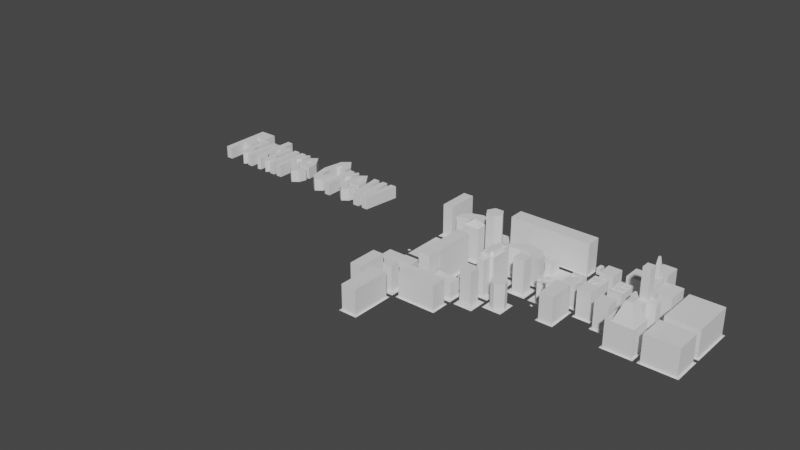 # Source: U2E.blend  (saved by Blender 3.6.13; exported with 4.5.12 LTS)
import bpy
from mathutils import Matrix  # noqa: F401  (used for matrix-valued properties, if any)

bpy.ops.wm.read_factory_settings(use_empty=True)
scene = bpy.context.scene
scene.name = 'Scene'

# ---- materials (node trees are filled in below, after node groups)
mat_none = bpy.data.materials.new('None')
mat_none.use_transparent_shadow = False
mat_updir = bpy.data.materials.new('UpDir')
mat_updir.use_transparent_shadow = False
mat_updir.diffuse_color = (0.0, 1.0, 0.0, 0.8)
mat_lookingdir = bpy.data.materials.new('LookingDir')
mat_lookingdir.use_transparent_shadow = False
mat_lookingdir.diffuse_color = (1.0, 0.0, 0.0, 0.8)
mat_white_neon = bpy.data.materials.new('WHITE#NEON')
mat_white_neon.use_transparent_shadow = False
mat_white_neon.roughness = 1.0
mat_greengrass = bpy.data.materials.new('GREENGRASS')
mat_greengrass.use_transparent_shadow = False
mat_greengrass.roughness = 1.0
mat_red_house = bpy.data.materials.new('RED_HOUSE')
mat_red_house.use_transparent_shadow = False
mat_red_house.roughness = 1.0
mat_default = bpy.data.materials.new('DEFAULT')
mat_default.use_transparent_shadow = False
mat_default.roughness = 1.0
mat_blue_plastic = bpy.data.materials.new('BLUE#PLASTIC')
mat_blue_plastic.use_transparent_shadow = False
mat_blue_plastic.roughness = 1.0
mat_light_blue = bpy.data.materials.new('LIGHT_BLUE')
mat_light_blue.use_transparent_shadow = False
mat_light_blue.roughness = 1.0
mat_c_ground = bpy.data.materials.new('C_GROUND')
mat_c_ground.use_transparent_shadow = False
mat_c_ground.roughness = 1.0
mat_talo1 = bpy.data.materials.new('TALO1')
mat_talo1.use_transparent_shadow = False
mat_talo1.roughness = 1.0
mat_black = bpy.data.materials.new('BLACK')
mat_black.use_transparent_shadow = False
mat_black.roughness = 1.0
mat_orange = bpy.data.materials.new('ORANGE')
mat_orange.use_transparent_shadow = False
mat_orange.roughness = 1.0
mat_grey = bpy.data.materials.new('GREY')
mat_grey.use_transparent_shadow = False
mat_grey.roughness = 1.0

# ---- material node trees
mat_white_neon.use_nodes = True; mat_white_neon.node_tree.nodes.clear()
_N = mat_white_neon.node_tree.nodes; _L = mat_white_neon.node_tree.links
n0 = _N.new('ShaderNodeBsdfPrincipled'); n0.name = 'Principled BSDF'; n0.location = (0, 300)
n0.distribution = 'GGX'
n0.subsurface_method = 'RANDOM_WALK_SKIN'
n0.inputs[2].default_value = 1.0
n0.inputs[3].default_value = 1.45
n0.inputs[13].default_value = 0.0
n0.inputs[27].default_value = (0.0, 0.0, 0.0, 1.0)
n0.inputs[28].default_value = 1.0
n1 = _N.new('ShaderNodeOutputMaterial'); n1.name = 'Material Output'; n1.location = (280, 300)
_L.new(n0.outputs[0], n1.inputs[0])
n1.is_active_output = True
mat_greengrass.use_nodes = True; mat_greengrass.node_tree.nodes.clear()
_N = mat_greengrass.node_tree.nodes; _L = mat_greengrass.node_tree.links
n0 = _N.new('ShaderNodeBsdfPrincipled'); n0.name = 'Principled BSDF'; n0.location = (0, 300)
n0.distribution = 'GGX'
n0.subsurface_method = 'RANDOM_WALK_SKIN'
n0.inputs[2].default_value = 1.0
n0.inputs[3].default_value = 1.45
n0.inputs[13].default_value = 0.0
n0.inputs[27].default_value = (0.0, 0.0, 0.0, 1.0)
n0.inputs[28].default_value = 1.0
n1 = _N.new('ShaderNodeOutputMaterial'); n1.name = 'Material Output'; n1.location = (280, 300)
_L.new(n0.outputs[0], n1.inputs[0])
n1.is_active_output = True
mat_red_house.use_nodes = True; mat_red_house.node_tree.nodes.clear()
_N = mat_red_house.node_tree.nodes; _L = mat_red_house.node_tree.links
n0 = _N.new('ShaderNodeBsdfPrincipled'); n0.name = 'Principled BSDF'; n0.location = (0, 300)
n0.distribution = 'GGX'
n0.subsurface_method = 'RANDOM_WALK_SKIN'
n0.inputs[2].default_value = 1.0
n0.inputs[3].default_value = 1.45
n0.inputs[13].default_value = 0.0
n0.inputs[27].default_value = (0.0, 0.0, 0.0, 1.0)
n0.inputs[28].default_value = 1.0
n1 = _N.new('ShaderNodeOutputMaterial'); n1.name = 'Material Output'; n1.location = (280, 300)
_L.new(n0.outputs[0], n1.inputs[0])
n1.is_active_output = True
mat_default.use_nodes = True; mat_default.node_tree.nodes.clear()
_N = mat_default.node_tree.nodes; _L = mat_default.node_tree.links
n0 = _N.new('ShaderNodeBsdfPrincipled'); n0.name = 'Principled BSDF'; n0.location = (0, 300)
n0.distribution = 'GGX'
n0.subsurface_method = 'RANDOM_WALK_SKIN'
n0.inputs[2].default_value = 1.0
n0.inputs[3].default_value = 1.45
n0.inputs[13].default_value = 0.0
n0.inputs[27].default_value = (0.0, 0.0, 0.0, 1.0)
n0.inputs[28].default_value = 1.0
n1 = _N.new('ShaderNodeOutputMaterial'); n1.name = 'Material Output'; n1.location = (280, 300)
_L.new(n0.outputs[0], n1.inputs[0])
n1.is_active_output = True
mat_blue_plastic.use_nodes = True; mat_blue_plastic.node_tree.nodes.clear()
_N = mat_blue_plastic.node_tree.nodes; _L = mat_blue_plastic.node_tree.links
n0 = _N.new('ShaderNodeBsdfPrincipled'); n0.name = 'Principled BSDF'; n0.location = (0, 300)
n0.distribution = 'GGX'
n0.subsurface_method = 'RANDOM_WALK_SKIN'
n0.inputs[2].default_value = 1.0
n0.inputs[3].default_value = 1.45
n0.inputs[13].default_value = 0.0
n0.inputs[27].default_value = (0.0, 0.0, 0.0, 1.0)
n0.inputs[28].default_value = 1.0
n1 = _N.new('ShaderNodeOutputMaterial'); n1.name = 'Material Output'; n1.location = (280, 300)
_L.new(n0.outputs[0], n1.inputs[0])
n1.is_active_output = True
mat_light_blue.use_nodes = True; mat_light_blue.node_tree.nodes.clear()
_N = mat_light_blue.node_tree.nodes; _L = mat_light_blue.node_tree.links
n0 = _N.new('ShaderNodeBsdfPrincipled'); n0.name = 'Principled BSDF'; n0.location = (0, 300)
n0.distribution = 'GGX'
n0.subsurface_method = 'RANDOM_WALK_SKIN'
n0.inputs[2].default_value = 1.0
n0.inputs[3].default_value = 1.45
n0.inputs[13].default_value = 0.0
n0.inputs[27].default_value = (0.0, 0.0, 0.0, 1.0)
n0.inputs[28].default_value = 1.0
n1 = _N.new('ShaderNodeOutputMaterial'); n1.name = 'Material Output'; n1.location = (280, 300)
_L.new(n0.outputs[0], n1.inputs[0])
n1.is_active_output = True
mat_c_ground.use_nodes = True; mat_c_ground.node_tree.nodes.clear()
_N = mat_c_ground.node_tree.nodes; _L = mat_c_ground.node_tree.links
n0 = _N.new('ShaderNodeBsdfPrincipled'); n0.name = 'Principled BSDF'; n0.location = (0, 300)
n0.distribution = 'GGX'
n0.subsurface_method = 'RANDOM_WALK_SKIN'
n0.inputs[2].default_value = 1.0
n0.inputs[3].default_value = 1.45
n0.inputs[13].default_value = 0.0
n0.inputs[27].default_value = (0.0, 0.0, 0.0, 1.0)
n0.inputs[28].default_value = 1.0
n1 = _N.new('ShaderNodeOutputMaterial'); n1.name = 'Material Output'; n1.location = (280, 300)
_L.new(n0.outputs[0], n1.inputs[0])
n1.is_active_output = True
mat_talo1.use_nodes = True; mat_talo1.node_tree.nodes.clear()
_N = mat_talo1.node_tree.nodes; _L = mat_talo1.node_tree.links
n0 = _N.new('ShaderNodeBsdfPrincipled'); n0.name = 'Principled BSDF'; n0.location = (0, 300)
n0.distribution = 'GGX'
n0.subsurface_method = 'RANDOM_WALK_SKIN'
n0.inputs[2].default_value = 1.0
n0.inputs[3].default_value = 1.45
n0.inputs[13].default_value = 0.0
n0.inputs[27].default_value = (0.0, 0.0, 0.0, 1.0)
n0.inputs[28].default_value = 1.0
n1 = _N.new('ShaderNodeOutputMaterial'); n1.name = 'Material Output'; n1.location = (280, 300)
_L.new(n0.outputs[0], n1.inputs[0])
n1.is_active_output = True
mat_black.use_nodes = True; mat_black.node_tree.nodes.clear()
_N = mat_black.node_tree.nodes; _L = mat_black.node_tree.links
n0 = _N.new('ShaderNodeBsdfPrincipled'); n0.name = 'Principled BSDF'; n0.location = (0, 300)
n0.distribution = 'GGX'
n0.subsurface_method = 'RANDOM_WALK_SKIN'
n0.inputs[2].default_value = 1.0
n0.inputs[3].default_value = 1.45
n0.inputs[13].default_value = 0.0
n0.inputs[27].default_value = (0.0, 0.0, 0.0, 1.0)
n0.inputs[28].default_value = 1.0
n1 = _N.new('ShaderNodeOutputMaterial'); n1.name = 'Material Output'; n1.location = (280, 300)
_L.new(n0.outputs[0], n1.inputs[0])
n1.is_active_output = True
mat_orange.use_nodes = True; mat_orange.node_tree.nodes.clear()
_N = mat_orange.node_tree.nodes; _L = mat_orange.node_tree.links
n0 = _N.new('ShaderNodeBsdfPrincipled'); n0.name = 'Principled BSDF'; n0.location = (0, 300)
n0.distribution = 'GGX'
n0.subsurface_method = 'RANDOM_WALK_SKIN'
n0.inputs[2].default_value = 1.0
n0.inputs[3].default_value = 1.45
n0.inputs[13].default_value = 0.0
n0.inputs[27].default_value = (0.0, 0.0, 0.0, 1.0)
n0.inputs[28].default_value = 1.0
n1 = _N.new('ShaderNodeOutputMaterial'); n1.name = 'Material Output'; n1.location = (280, 300)
_L.new(n0.outputs[0], n1.inputs[0])
n1.is_active_output = True
mat_grey.use_nodes = True; mat_grey.node_tree.nodes.clear()
_N = mat_grey.node_tree.nodes; _L = mat_grey.node_tree.links
n0 = _N.new('ShaderNodeBsdfPrincipled'); n0.name = 'Principled BSDF'; n0.location = (0, 300)
n0.distribution = 'GGX'
n0.subsurface_method = 'RANDOM_WALK_SKIN'
n0.inputs[2].default_value = 1.0
n0.inputs[3].default_value = 1.45
n0.inputs[13].default_value = 0.0
n0.inputs[27].default_value = (0.0, 0.0, 0.0, 1.0)
n0.inputs[28].default_value = 1.0
n1 = _N.new('ShaderNodeOutputMaterial'); n1.name = 'Material Output'; n1.location = (280, 300)
_L.new(n0.outputs[0], n1.inputs[0])
n1.is_active_output = True

# ---- world
world_world = bpy.data.worlds.new('World'); scene.world = world_world
world_world.use_nodes = True; world_world.node_tree.nodes.clear()
_N = world_world.node_tree.nodes; _L = world_world.node_tree.links
n0 = _N.new('ShaderNodeOutputWorld'); n0.name = 'World Output'; n0.location = (300, 300)
n1 = _N.new('ShaderNodeBackground'); n1.name = 'Background'; n1.location = (10, 300)
n1.inputs[0].default_value = (0.05088, 0.05088, 0.05088, 1.0)
_L.new(n1.outputs[0], n0.inputs[0])
n0.is_active_output = True
world_world.color = (0.05088, 0.05088, 0.05088)
world_world.use_sun_shadow = False
world_world.sun_shadow_jitter_overblur = 0.0

# ---- cameras
cam_camera = bpy.data.cameras.new('Camera')

# ---- meshes
me_cube = bpy.data.meshes.new('Cube')
me_cube.from_pydata([(-0.1, -0.1, -0.1), (-0.1, -0.1, 0.1), (-0.1, 0.1, -0.1), (-0.1, 0.1, 0.1), (0.1, -0.1, -0.1), (0.1, -0.1, 0.1), (0.1, 0.1, -0.1), (0.1, 0.1, 0.1)], [], [(0, 1, 3, 2), (2, 3, 7, 6), (6, 7, 5, 4), (4, 5, 1, 0), (2, 6, 4, 0), (7, 3, 1, 5)])
me_cube.polygons.foreach_set('material_index', [0, 1, 0, 0, 2, 0])
_uv = me_cube.uv_layers.new(name='UVMap')
_uv.uv.foreach_set('vector', [0.375, 0.0, 0.625, 0.0, 0.625, 0.25, 0.375, 0.25, 0.375, 0.25, 0.625, 0.25, 0.625, 0.5, 0.375, 0.5, 0.375, 0.5, 0.625, 0.5, 0.625, 0.75, 0.375, 0.75, 0.375, 0.75, 0.625, 0.75, 0.625, 1.0, 0.375, 1.0, 0.125, 0.5, 0.375, 0.5, 0.375, 0.75, 0.125, 0.75, 0.625, 0.5, 0.875, 0.5, 0.875, 0.75, 0.625, 0.75])
me_cube.materials.append(mat_none)
me_cube.materials.append(mat_updir)
me_cube.materials.append(mat_lookingdir)
me_cube.update()
me_l_pohja = bpy.data.meshes.new('_L_pohja')
me_l_pohja.from_pydata([(-74.22, -58.59, 0.1289), (-54.69, -58.59, 0.1289), (-54.69, -105.5, 0.1289), (-31.25, -105.5, 0.1289), (-31.25, -125.0, 0.1289), (-74.22, -125.0, 0.1289)], [], [(5, 4, 3, 2), (0, 5, 2, 1)])
me_l_pohja.materials.append(mat_white_neon)
me_l_pohja.update()
me_laatta = bpy.data.meshes.new('_laatta')
me_laatta.from_pydata([(-117.2, -35.16, 0.1289), (-101.6, -35.16, 0.1289), (-101.6, -78.12, 0.1289), (-117.2, -78.12, 0.1289)], [], [(0, 3, 2, 1)])
me_laatta.materials.append(mat_white_neon)
me_laatta.update()
me_laatta01 = bpy.data.meshes.new('_laatta01')
me_laatta01.from_pydata([(-97.66, -7.812, 0.1289), (-97.66, 11.72, 0.1289), (-54.69, 11.72, 0.1289), (-54.69, -7.812, 0.1289), (-50.78, 11.72, 0.1289), (39.06, 11.72, 0.1289), (39.06, -7.812, 0.1289), (-50.78, -7.812, 0.1289), (-101.6, 11.72, 0.1289), (-101.6, -31.25, 0.1289), (-117.2, -31.25, 0.1289), (-117.2, 11.72, 0.1289), (-117.2, -82.03, 0.1289), (-101.6, -82.03, 0.1289), (-101.6, -105.5, 0.1289), (-78.12, -105.5, 0.1289), (-78.12, -125.0, 0.1289), (-117.2, -125.0, 0.1289)], [], [(0, 3, 2, 1), (4, 7, 6, 5), (8, 11, 10, 9), (17, 16, 15, 14), (12, 17, 14, 13)])
me_laatta01.materials.append(mat_white_neon)
me_laatta01.update()
me_laatta02 = bpy.data.meshes.new('_laatta02')
me_laatta02.from_pydata([(-27.34, -58.59, 0.1289), (-7.812, -58.59, 0.1289), (-7.812, -101.6, 0.1289), (-27.34, -101.6, 0.1289)], [], [(0, 3, 2, 1)])
me_laatta02.materials.append(mat_white_neon)
me_laatta02.update()
me_laatta2 = bpy.data.meshes.new('_laatta2')
me_laatta2.from_pydata([(-97.66, -31.25, 0.1289), (-97.66, -11.72, 0.1289), (-31.25, -11.72, 0.1289), (-31.25, -31.25, 0.1289), (-27.34, -54.69, 0.1289), (-27.34, -11.72, 0.1289), (39.06, -11.72, 0.1289), (39.06, -54.69, 0.1289)], [], [(0, 3, 2, 1), (4, 7, 6, 5)])
me_laatta2.materials.append(mat_white_neon)
me_laatta2.update()
me_levyt = bpy.data.meshes.new('_levyt')
me_levyt.from_pydata([(42.97, -101.6, 0.1289), (42.97, -70.31, 0.1289), (60.55, -70.31, 0.1289), (60.55, -101.6, 0.1289), (43.51, -66.41, 0.1289), (43.51, -42.97, 0.1289), (60.55, -42.97, 0.1289), (60.55, -66.41, 0.1289), (64.45, -76.17, 0.1289), (64.45, -42.97, 0.1289), (82.03, -42.97, 0.1289), (82.03, -76.17, 0.1289), (85.94, -33.2, 0.1289), (103.5, -33.2, 0.1289), (103.5, -62.5, 0.1289), (85.94, -62.5, 0.1289), (85.94, -66.41, 0.1289), (103.5, -66.41, 0.1289), (103.5, -83.98, 0.1289), (85.94, -83.98, 0.1289), (64.45, -39.06, 0.1289), (64.45, -19.53, 0.1289), (82.03, -19.53, 0.1289), (82.03, -39.06, 0.1289), (85.94, -30.1, 0.1289), (85.94, -8.613, 0.1289), (103.5, -8.613, 0.1289), (103.5, -30.1, 0.1289), (107.4, -39.06, 0.1289), (107.4, -13.67, 0.1289), (138.7, -13.67, 0.1289), (138.7, -39.06, 0.1289), (107.4, -78.12, 0.1289), (138.7, -78.12, 0.1289), (138.7, -103.5, 0.1289), (107.4, -103.5, 0.1289), (142.6, -19.53, 0.1289), (179.8, -19.53, 0.1289), (179.8, -68.36, 0.1289), (142.6, -68.36, 0.1289), (142.6, -72.27, 0.1289), (179.8, -72.27, 0.1289), (179.8, -103.5, 0.1289), (142.6, -103.5, 0.1289), (107.2, -42.66, 0.1289), (139.2, -42.66, 0.1289), (139.2, -73.91, 0.1289), (107.2, -73.91, 0.1289), (100.2, -7.145, 0.1289), (100.2, 14.34, 0.1289), (117.8, 14.34, 0.1289), (117.8, -7.145, 0.1289)], [], [(0, 3, 2, 1), (4, 7, 6, 5), (8, 11, 10, 9), (12, 15, 14, 13), (16, 19, 18, 17), (20, 23, 22, 21), (24, 27, 26, 25), (28, 31, 30, 29), (32, 35, 34, 33), (36, 39, 38, 37), (40, 43, 42, 41), (44, 47, 46, 45), (48, 51, 50, 49)])
me_levyt.materials.append(mat_white_neon)
me_levyt.update()
me_levyt3 = bpy.data.meshes.new('_levyt3')
me_levyt3.from_pydata([(-117.2, -128.9, 0.1289), (-101.6, -128.9, 0.1289), (-101.6, -164.1, 0.1289), (-117.2, -164.1, 0.1289), (-97.66, -152.3, 0.1289), (-78.12, -152.3, 0.1289), (-78.12, -197.3, 0.1289), (-97.66, -197.3, 0.1289), (-97.66, -128.9, 0.1289), (-78.12, -128.9, 0.1289), (-78.12, -148.4, 0.1289), (-97.66, -148.4, 0.1289), (-74.22, -128.9, 0.1289), (-31.25, -128.9, 0.1289), (-31.25, -148.4, 0.1289), (-74.22, -148.4, 0.1289)], [], [(0, 3, 2, 1), (4, 7, 6, 5), (8, 11, 10, 9), (12, 15, 14, 13)])
me_levyt3.materials.append(mat_white_neon)
me_levyt3.update()
me_platform = bpy.data.meshes.new('_platform')
me_platform.from_pydata([(-97.62, -101.5, 0.1289), (-78.09, -101.5, 0.1289), (-78.09, -81.96, 0.1289), (-97.62, -81.96, 0.1289), (-97.62, -78.06, 0.1289), (-78.09, -78.06, 0.1289), (-78.09, -58.53, 0.1289), (-97.62, -58.53, 0.1289), (-97.62, -54.62, 0.1289), (-78.09, -54.62, 0.1289), (-78.09, -35.09, 0.1289), (-97.62, -35.09, 0.1289), (-74.19, -54.62, 0.1289), (-54.66, -54.62, 0.1289), (-54.66, -35.09, 0.1289), (-74.19, -35.09, 0.1289), (-51.17, -54.14, 0.1367), (-31.64, -54.14, 0.1367), (-31.64, -34.61, 0.1367), (-51.17, -34.61, 0.1367)], [], [(0, 1, 2, 3), (4, 5, 6, 7), (8, 9, 10, 11), (12, 13, 14, 15), (16, 17, 18, 19)])
me_platform.materials.append(mat_white_neon)
me_platform.update()
me_platform0 = bpy.data.meshes.new('_platform0')
me_platform0.from_pydata([(-50.78, -101.6, 0.1367), (-31.08, -101.6, 0.1367), (-31.25, -58.59, 0.1367), (-50.78, -58.59, 0.1367), (-27.34, -125.0, 0.1367), (-7.812, -125.0, 0.1367), (-7.812, -105.5, 0.1367), (-27.34, -105.5, 0.1367), (19.53, -78.12, 0.1367), (39.06, -78.12, 0.1367), (39.06, -58.59, 0.1367), (19.53, -58.59, 0.1367), (-4.602, -113.4, 0.1367), (14.93, -113.4, 0.1367), (14.93, -93.88, 0.1367), (-4.602, -93.88, 0.1367), (-3.906, -78.12, 0.1367), (15.62, -78.12, 0.1367), (15.62, -58.59, 0.1367), (-3.906, -58.59, 0.1367)], [], [(4, 5, 6, 7), (8, 9, 10, 11), (12, 13, 14, 15), (16, 17, 18, 19), (1, 2, 3, 0)])
me_platform0.polygons.foreach_set('material_index', [0, 0, 0, 0, 1])
me_platform0.materials.append(mat_white_neon)
me_platform0.materials.append(mat_greengrass)
me_platform0.update()
me_b4 = bpy.data.meshes.new('b4')
me_b4.from_pydata([(-21.44, -99.36, 0.1211), (-13.89, -99.36, 0.1211), (-13.89, -89.79, 0.1211), (-10.12, -89.79, 0.1211), (-10.12, -70.62, 0.1211), (-13.89, -70.62, 0.1211), (-13.89, -61.05, 0.1211), (-21.44, -61.05, 0.1211), (-21.44, -70.62, 0.1211), (-25.21, -70.62, 0.1211), (-25.21, -89.79, 0.1211), (-21.44, -89.79, 0.1211), (-21.44, -99.36, 37.48), (-13.89, -99.36, 37.48), (-13.89, -89.79, 37.48), (-10.12, -89.79, 37.48), (-10.12, -70.62, 37.48), (-13.89, -70.62, 37.48), (-13.89, -61.05, 37.48), (-21.44, -61.05, 37.48), (-21.44, -70.62, 37.48), (-25.21, -70.62, 37.48), (-25.21, -89.79, 37.48), (-21.44, -89.79, 37.48), (-20.47, -94.43, 38.74), (-14.86, -94.43, 38.74), (-14.86, -87.32, 38.74), (-12.06, -87.32, 38.74), (-12.06, -73.09, 38.74), (-14.86, -73.09, 38.74), (-14.86, -65.98, 38.74), (-20.47, -65.98, 38.74), (-20.47, -73.09, 38.74), (-23.27, -73.09, 38.74), (-23.27, -87.32, 38.74), (-20.47, -87.32, 38.74), (-19.98, -91.98, 41.14), (-15.35, -91.98, 41.14), (-15.35, -86.09, 41.14), (-13.03, -86.09, 41.14), (-13.03, -74.32, 41.14), (-15.35, -74.32, 41.14), (-15.35, -68.43, 41.14), (-19.98, -68.43, 41.14), (-19.98, -74.32, 41.14), (-22.3, -74.32, 41.14), (-22.3, -86.09, 41.14), (-19.98, -86.09, 41.14), (41.74, 2.215, 6.488), (45.63, 2.215, 6.488), (45.63, 9.57, 6.488), (41.74, 9.57, 6.488), (41.74, 2.215, 0.0), (45.63, 2.215, 0.0), (45.63, 9.57, 0.0), (41.74, 9.57, 0.0)], [], [(4, 3, 2, 11, 10, 9, 8, 5), (8, 7, 6, 5), (11, 2, 1, 0), (0, 1, 13, 12), (1, 2, 14, 13), (2, 3, 15, 14), (3, 4, 16, 15), (4, 5, 17, 16), (5, 6, 18, 17), (6, 7, 19, 18), (7, 8, 20, 19), (8, 9, 21, 20), (9, 10, 22, 21), (10, 11, 23, 22), (11, 0, 12, 23), (12, 13, 25, 24), (13, 14, 26, 25), (14, 15, 27, 26), (15, 16, 28, 27), (16, 17, 29, 28), (17, 18, 30, 29), (18, 19, 31, 30), (19, 20, 32, 31), (20, 21, 33, 32), (21, 22, 34, 33), (22, 23, 35, 34), (23, 12, 24, 35), (24, 25, 37), (24, 37, 36), (25, 26, 38), (25, 38, 37), (26, 27, 39), (26, 39, 38), (27, 28, 40), (27, 40, 39), (28, 29, 41), (28, 41, 40), (29, 30, 42), (29, 42, 41), (30, 31, 43), (30, 43, 42), (31, 32, 44), (31, 44, 43), (32, 33, 45), (32, 45, 44), (33, 34, 46), (33, 46, 45), (34, 35, 47), (34, 47, 46), (35, 24, 36), (35, 36, 47), (38, 39, 40, 41, 44, 45, 46, 47), (42, 43, 44, 41), (37, 38, 47, 36), (48, 49, 50, 51), (48, 52, 53, 49), (49, 53, 54, 50), (50, 54, 55, 51), (51, 55, 52, 48), (52, 55, 54, 53)])
me_b4.polygons.foreach_set('material_index', [0, 0, 0, 0, 0, 0, 0, 0, 0, 0, 0, 0, 0, 0, 0, 0, 0, 0, 0, 0, 0, 0, 0, 0, 0, 0, 0, 0, 0, 0, 0, 0, 0, 0, 0, 0, 0, 0, 0, 0, 0, 0, 0, 0, 0, 0, 0, 0, 0, 0, 0, 0, 0, 0, 1, 1, 1, 1, 1, 1])
me_b4.materials.append(mat_red_house)
me_b4.materials.append(mat_default)
me_b4.update()
me_building08 = bpy.data.meshes.new('Building08')
me_building08.from_pydata([(0.0, -74.22, 35.29), (11.72, -74.22, 35.29), (11.72, -62.5, 35.29), (0.0, -62.5, 35.29), (0.0, -74.22, 0.1289), (11.72, -74.22, 0.1289), (11.72, -62.5, 0.1289), (0.0, -62.5, 0.1289)], [], [(0, 1, 2, 3), (0, 4, 5, 1), (1, 5, 6, 2), (2, 6, 7, 3), (3, 7, 4, 0), (4, 7, 6, 5)])
me_building08.materials.append(mat_blue_plastic)
me_building08.update()
me_building08_1 = bpy.data.meshes.new('Building08_1')
me_building08_1.from_pydata([(0.0, -74.22, 35.29), (11.72, -74.22, 35.29), (11.72, -62.5, 35.29), (0.0, -62.5, 35.29), (0.0, -74.22, 0.1289), (11.72, -74.22, 0.1289), (11.72, -62.5, 0.1289), (0.0, -62.5, 0.1289)], [], [(0, 1, 2, 3), (0, 4, 5, 1), (1, 5, 6, 2), (2, 6, 7, 3), (3, 7, 4, 0), (4, 7, 6, 5)])
me_building08_1.materials.append(mat_blue_plastic)
me_building08_1.update()
me_building14 = bpy.data.meshes.new('Building14')
me_building14.from_pydata([(-73.02, -50.78, 35.27), (-55.82, -50.78, 35.27), (-55.82, -39.06, 35.27), (-73.02, -39.06, 35.27), (-73.02, -50.78, 0.1172), (-55.82, -50.78, 0.1172), (-55.82, -39.06, 0.1172), (-73.02, -39.06, 0.1172), (-63.91, -44.62, 41.44)], [], [(0, 4, 5, 1), (1, 5, 6, 2), (2, 6, 7, 3), (3, 7, 4, 0), (4, 7, 6, 5), (3, 8, 2), (8, 3, 0), (1, 8, 0), (1, 2, 8)])
me_building14.materials.append(mat_blue_plastic)
me_building14.update()
me_building20 = bpy.data.meshes.new('Building20')
me_building20.from_pydata([(-36.98, -53.07, 0.1406), (-32.64, -45.55, 0.1406), (-36.98, -38.03, 0.1406), (-45.67, -38.03, 0.1406), (-50.01, -45.55, 0.1406), (-45.67, -53.07, 0.1406), (-36.98, -53.07, 55.5), (-32.64, -45.55, 55.5), (-36.98, -38.03, 55.5), (-45.67, -38.03, 55.5), (-50.01, -45.55, 55.5), (-45.67, -53.07, 55.5), (-41.33, -45.55, 55.5), (-41.33, -45.55, 0.1406)], [], [(0, 1, 7, 6), (1, 2, 8, 7), (2, 3, 9, 8), (3, 4, 10, 9), (4, 5, 11, 10), (5, 0, 6, 11), (2, 1, 13), (5, 4, 3, 2, 13, 1, 0), (12, 6, 7, 8), (6, 12, 8, 9, 10, 11)])
me_building20.materials.append(mat_blue_plastic)
me_building20.update()
me_building21 = bpy.data.meshes.new('Building21')
me_building21.from_pydata([(4.609, -111.2, 0.125), (9.492, -109.5, 0.125), (12.09, -105.0, 0.125), (11.19, -99.85, 0.125), (7.207, -96.51, 0.125), (2.012, -96.51, 0.125), (-1.969, -99.85, 0.125), (-2.871, -105.0, 0.125), (-0.2695, -109.5, 0.125), (4.609, -111.2, 26.18), (9.492, -109.5, 26.18), (12.09, -105.0, 26.18), (11.19, -99.85, 26.18), (7.207, -96.51, 26.18), (2.012, -96.51, 26.18), (-1.969, -99.85, 26.18), (-2.871, -105.0, 26.18), (-0.2695, -109.5, 26.18), (4.609, -103.6, 0.125)], [], [(0, 1, 10, 9), (1, 2, 11, 10), (2, 3, 12, 11), (3, 4, 13, 12), (4, 5, 14, 13), (5, 6, 15, 14), (6, 7, 16, 15), (7, 8, 17, 16), (8, 0, 9, 17), (11, 12, 13, 14, 15, 16, 17, 9, 10), (1, 0, 18), (2, 1, 18, 0, 8, 7, 6, 5, 4, 3)])
me_building21.materials.append(mat_light_blue)
me_building21.update()
me_buildingc = bpy.data.meshes.new('BuildingC')
me_buildingc.from_pydata([(-96.1, -23.22, 0.08984), (-96.1, -30.51, 0.08984), (-82.39, -26.87, 0.08984), (-71.43, -26.87, 0.08984), (-57.73, -30.51, 0.08984), (-57.73, -23.22, 0.08984), (-65.95, -15.94, 0.08984), (-76.91, -12.3, 0.08984), (-87.88, -15.94, 0.08984), (-96.1, -23.22, 28.17), (-96.1, -30.51, 28.17), (-82.39, -26.87, 28.17), (-71.43, -26.87, 28.17), (-57.73, -30.51, 28.17), (-57.73, -23.22, 28.17), (-65.95, -15.94, 28.17), (-76.91, -12.3, 28.17), (-87.88, -15.94, 28.17)], [], [(5, 4, 3, 2, 1, 0, 8, 7, 6), (0, 1, 10, 9), (1, 2, 11, 10), (2, 3, 12, 11), (3, 4, 13, 12), (4, 5, 14, 13), (5, 6, 15, 14), (6, 7, 16, 15), (7, 8, 17, 16), (8, 0, 9, 17), (12, 13, 14, 15), (12, 15, 16, 17, 11), (10, 11, 17, 9)])
me_buildingc.materials.append(mat_light_blue)
me_buildingc.update()
me_buildingc_1 = bpy.data.meshes.new('BuildingC_1')
me_buildingc_1.from_pydata([(-96.1, -23.22, 0.08984), (-96.1, -30.51, 0.08984), (-82.39, -26.87, 0.08984), (-71.43, -26.87, 0.08984), (-57.73, -30.51, 0.08984), (-57.73, -23.22, 0.08984), (-65.95, -15.94, 0.08984), (-76.91, -12.3, 0.08984), (-87.88, -15.94, 0.08984), (-96.1, -23.22, 28.17), (-96.1, -30.51, 28.17), (-82.39, -26.87, 28.17), (-71.43, -26.87, 28.17), (-57.73, -30.51, 28.17), (-57.73, -23.22, 28.17), (-65.95, -15.94, 28.17), (-76.91, -12.3, 28.17), (-87.88, -15.94, 28.17)], [], [(5, 4, 3, 2, 1, 0, 8, 7, 6), (0, 1, 10, 9), (1, 2, 11, 10), (2, 3, 12, 11), (3, 4, 13, 12), (4, 5, 14, 13), (5, 6, 15, 14), (6, 7, 16, 15), (7, 8, 17, 16), (8, 0, 9, 17), (12, 13, 14, 15), (12, 15, 16, 17, 11), (10, 11, 17, 9)])
me_buildingc_1.materials.append(mat_light_blue)
me_buildingc_1.update()
me_buildingh = bpy.data.meshes.new('BuildingH')
me_buildingh.from_pydata([(31.79, -66.54, 19.66), (35.7, -66.54, 19.66), (35.7, -62.63, 19.66), (31.79, -62.63, 19.66), (31.79, -66.54, 0.1289), (35.7, -66.54, 0.1289), (35.7, -62.63, 0.1289), (31.79, -62.63, 0.1289), (31.79, -74.35, 19.66), (35.7, -74.35, 19.66), (35.7, -70.45, 19.66), (31.79, -70.45, 19.66), (31.79, -74.35, 0.1289), (35.7, -74.35, 0.1289), (35.7, -70.45, 0.1289), (31.79, -70.45, 0.1289), (23.98, -66.54, 19.66), (27.89, -66.54, 19.66), (27.89, -62.63, 19.66), (23.98, -62.63, 19.66), (23.98, -66.54, 0.1289), (27.89, -66.54, 0.1289), (27.89, -62.63, 0.1289), (23.98, -62.63, 0.1289), (23.98, -74.35, 19.66), (27.89, -74.35, 19.66), (27.89, -70.45, 19.66), (23.98, -70.45, 19.66), (23.98, -74.35, 0.1289), (27.89, -74.35, 0.1289), (27.89, -70.45, 0.1289), (23.98, -70.45, 0.1289)], [], [(0, 1, 2, 3), (0, 4, 5, 1), (1, 5, 6, 2), (2, 6, 7, 3), (3, 7, 4, 0), (4, 7, 6, 5), (8, 9, 10, 11), (8, 12, 13, 9), (9, 13, 14, 10), (10, 14, 15, 11), (11, 15, 12, 8), (12, 15, 14, 13), (16, 17, 18, 19), (16, 20, 21, 17), (17, 21, 22, 18), (18, 22, 23, 19), (19, 23, 20, 16), (20, 23, 22, 21), (24, 25, 26, 27), (24, 28, 29, 25), (25, 29, 30, 26), (26, 30, 31, 27), (27, 31, 28, 24), (28, 31, 30, 29)])
me_buildingh.materials.append(mat_blue_plastic)
me_buildingh.update()
me_car02 = bpy.data.meshes.new('Car02')
me_car02.from_pydata([(-74.9, -102.6, 0.3828), (-74.9, -99.89, 0.3828), (-76.24, -99.89, 0.3828), (-76.24, -102.6, 0.3828), (-74.9, -102.6, 0.09766), (-74.9, -99.89, 0.09766), (-76.24, -99.89, 0.09766), (-76.24, -102.6, 0.09766), (-75.01, -100.6, 0.7539), (-75.0, -102.1, 0.7539), (-76.16, -102.1, 0.7539), (-76.16, -100.6, 0.7539)], [], [(0, 4, 5, 1), (1, 5, 6, 2), (2, 6, 7, 3), (3, 7, 4, 0), (4, 7, 6, 5), (1, 8, 9, 0), (2, 11, 8, 1), (11, 2, 3, 10), (0, 9, 10, 3), (10, 9, 8, 11)])
me_car02.materials.append(mat_c_ground)
me_car02.update()
me_car02_1 = bpy.data.meshes.new('Car02_1')
me_car02_1.from_pydata([(-74.9, -102.6, 0.3828), (-74.9, -99.89, 0.3828), (-76.24, -99.89, 0.3828), (-76.24, -102.6, 0.3828), (-74.9, -102.6, 0.09766), (-74.9, -99.89, 0.09766), (-76.24, -99.89, 0.09766), (-76.24, -102.6, 0.09766), (-75.01, -100.6, 0.7539), (-75.0, -102.1, 0.7539), (-76.16, -102.1, 0.7539), (-76.16, -100.6, 0.7539)], [], [(0, 4, 5, 1), (1, 5, 6, 2), (2, 6, 7, 3), (3, 7, 4, 0), (4, 7, 6, 5), (1, 8, 9, 0), (2, 11, 8, 1), (11, 2, 3, 10), (0, 9, 10, 3), (10, 9, 8, 11)])
me_car02_1.materials.append(mat_c_ground)
me_car02_1.update()
me_car02_2 = bpy.data.meshes.new('Car02_2')
me_car02_2.from_pydata([(-74.9, -102.6, 0.3828), (-74.9, -99.89, 0.3828), (-76.24, -99.89, 0.3828), (-76.24, -102.6, 0.3828), (-74.9, -102.6, 0.09766), (-74.9, -99.89, 0.09766), (-76.24, -99.89, 0.09766), (-76.24, -102.6, 0.09766), (-75.01, -100.6, 0.7539), (-75.0, -102.1, 0.7539), (-76.16, -102.1, 0.7539), (-76.16, -100.6, 0.7539)], [], [(0, 4, 5, 1), (1, 5, 6, 2), (2, 6, 7, 3), (3, 7, 4, 0), (4, 7, 6, 5), (1, 8, 9, 0), (2, 11, 8, 1), (11, 2, 3, 10), (0, 9, 10, 3), (10, 9, 8, 11)])
me_car02_2.materials.append(mat_c_ground)
me_car02_2.update()
me_fcirto = bpy.data.meshes.new('fcirto')
me_fcirto.from_pydata([(-205.1, 8.082, 13.24), (-210.6, -32.27, 13.24), (-205.1, 8.082, -0.07812), (-210.6, -32.27, -0.07812)], [], [(0, 1, 3, 2)])
me_fcirto.materials.append(mat_red_house)
me_fcirto.update()
me_fcirto01 = bpy.data.meshes.new('fcirto01')
me_fcirto01.from_pydata([(-95.59, -117.9, 11.67), (-95.59, -117.9, 9.719), (-97.55, -117.9, 9.719), (-97.55, -117.9, 11.67), (-95.59, -117.9, 7.766), (-95.59, -117.9, 5.812), (-97.55, -117.9, 5.812), (-97.55, -117.9, 7.766), (-95.59, -117.9, 3.859), (-95.59, -117.9, 1.906), (-97.55, -117.9, 1.906), (-97.55, -117.9, 3.859), (-99.5, -117.9, 7.766), (-99.5, -117.9, 5.812), (-101.5, -117.9, 5.812), (-101.5, -117.9, 7.766), (-99.5, -117.9, 3.859), (-99.5, -117.9, 1.906), (-101.5, -117.9, 1.906), (-101.5, -117.9, 3.859), (-99.5, -117.9, 11.67), (-99.5, -117.9, 9.719), (-101.5, -117.9, 9.719), (-101.5, -117.9, 11.67), (-87.52, -117.9, 11.67), (-87.52, -117.9, 9.719), (-89.47, -117.9, 9.719), (-89.47, -117.9, 11.67), (-87.52, -117.9, 7.766), (-87.52, -117.9, 5.812), (-89.47, -117.9, 5.812), (-89.47, -117.9, 7.766), (-87.52, -117.9, 3.859), (-87.52, -117.9, 1.906), (-89.47, -117.9, 1.906), (-89.47, -117.9, 3.859), (-91.43, -117.9, 7.766), (-91.43, -117.9, 5.812), (-93.38, -117.9, 5.812), (-93.38, -117.9, 7.766), (-91.43, -117.9, 3.859), (-91.43, -117.9, 1.906), (-93.38, -117.9, 1.906), (-93.38, -117.9, 3.859), (-91.43, -117.9, 11.67), (-91.43, -117.9, 9.719), (-93.38, -117.9, 9.719), (-93.38, -117.9, 11.67)], [], [(0, 3, 2, 1), (4, 7, 6, 5), (8, 11, 10, 9), (12, 15, 14, 13), (16, 19, 18, 17), (20, 23, 22, 21), (24, 27, 26, 25), (28, 31, 30, 29), (32, 35, 34, 33), (36, 39, 38, 37), (40, 43, 42, 41), (44, 47, 46, 45)])
me_fcirto01.materials.append(mat_c_ground)
me_fcirto01.update()
me_fcirto01_1 = bpy.data.meshes.new('fcirto01_1')
me_fcirto01_1.from_pydata([(-95.59, -117.9, 11.67), (-95.59, -117.9, 9.719), (-97.55, -117.9, 9.719), (-97.55, -117.9, 11.67), (-95.59, -117.9, 7.766), (-95.59, -117.9, 5.812), (-97.55, -117.9, 5.812), (-97.55, -117.9, 7.766), (-95.59, -117.9, 3.859), (-95.59, -117.9, 1.906), (-97.55, -117.9, 1.906), (-97.55, -117.9, 3.859), (-99.5, -117.9, 7.766), (-99.5, -117.9, 5.812), (-101.5, -117.9, 5.812), (-101.5, -117.9, 7.766), (-99.5, -117.9, 3.859), (-99.5, -117.9, 1.906), (-101.5, -117.9, 1.906), (-101.5, -117.9, 3.859), (-99.5, -117.9, 11.67), (-99.5, -117.9, 9.719), (-101.5, -117.9, 9.719), (-101.5, -117.9, 11.67), (-87.52, -117.9, 11.67), (-87.52, -117.9, 9.719), (-89.47, -117.9, 9.719), (-89.47, -117.9, 11.67), (-87.52, -117.9, 7.766), (-87.52, -117.9, 5.812), (-89.47, -117.9, 5.812), (-89.47, -117.9, 7.766), (-87.52, -117.9, 3.859), (-87.52, -117.9, 1.906), (-89.47, -117.9, 1.906), (-89.47, -117.9, 3.859), (-91.43, -117.9, 7.766), (-91.43, -117.9, 5.812), (-93.38, -117.9, 5.812), (-93.38, -117.9, 7.766), (-91.43, -117.9, 3.859), (-91.43, -117.9, 1.906), (-93.38, -117.9, 1.906), (-93.38, -117.9, 3.859), (-91.43, -117.9, 11.67), (-91.43, -117.9, 9.719), (-93.38, -117.9, 9.719), (-93.38, -117.9, 11.67)], [], [(0, 3, 2, 1), (4, 7, 6, 5), (8, 11, 10, 9), (12, 15, 14, 13), (16, 19, 18, 17), (20, 23, 22, 21), (24, 27, 26, 25), (28, 31, 30, 29), (32, 35, 34, 33), (36, 39, 38, 37), (40, 43, 42, 41), (44, 47, 46, 45)])
me_fcirto01_1.materials.append(mat_c_ground)
me_fcirto01_1.update()
me_fcirto01_2 = bpy.data.meshes.new('fcirto01_2')
me_fcirto01_2.from_pydata([(-95.59, -117.9, 11.67), (-95.59, -117.9, 9.719), (-97.55, -117.9, 9.719), (-97.55, -117.9, 11.67), (-95.59, -117.9, 7.766), (-95.59, -117.9, 5.812), (-97.55, -117.9, 5.812), (-97.55, -117.9, 7.766), (-95.59, -117.9, 3.859), (-95.59, -117.9, 1.906), (-97.55, -117.9, 1.906), (-97.55, -117.9, 3.859), (-99.5, -117.9, 7.766), (-99.5, -117.9, 5.812), (-101.5, -117.9, 5.812), (-101.5, -117.9, 7.766), (-99.5, -117.9, 3.859), (-99.5, -117.9, 1.906), (-101.5, -117.9, 1.906), (-101.5, -117.9, 3.859), (-99.5, -117.9, 11.67), (-99.5, -117.9, 9.719), (-101.5, -117.9, 9.719), (-101.5, -117.9, 11.67), (-87.52, -117.9, 11.67), (-87.52, -117.9, 9.719), (-89.47, -117.9, 9.719), (-89.47, -117.9, 11.67), (-87.52, -117.9, 7.766), (-87.52, -117.9, 5.812), (-89.47, -117.9, 5.812), (-89.47, -117.9, 7.766), (-87.52, -117.9, 3.859), (-87.52, -117.9, 1.906), (-89.47, -117.9, 1.906), (-89.47, -117.9, 3.859), (-91.43, -117.9, 7.766), (-91.43, -117.9, 5.812), (-93.38, -117.9, 5.812), (-93.38, -117.9, 7.766), (-91.43, -117.9, 3.859), (-91.43, -117.9, 1.906), (-93.38, -117.9, 1.906), (-93.38, -117.9, 3.859), (-91.43, -117.9, 11.67), (-91.43, -117.9, 9.719), (-93.38, -117.9, 9.719), (-93.38, -117.9, 11.67)], [], [(0, 3, 2, 1), (4, 7, 6, 5), (8, 11, 10, 9), (12, 15, 14, 13), (16, 19, 18, 17), (20, 23, 22, 21), (24, 27, 26, 25), (28, 31, 30, 29), (32, 35, 34, 33), (36, 39, 38, 37), (40, 43, 42, 41), (44, 47, 46, 45)])
me_fcirto01_2.materials.append(mat_c_ground)
me_fcirto01_2.update()
me_fcirto01_3 = bpy.data.meshes.new('fcirto01_3')
me_fcirto01_3.from_pydata([(-95.59, -117.9, 11.67), (-95.59, -117.9, 9.719), (-97.55, -117.9, 9.719), (-97.55, -117.9, 11.67), (-95.59, -117.9, 7.766), (-95.59, -117.9, 5.812), (-97.55, -117.9, 5.812), (-97.55, -117.9, 7.766), (-95.59, -117.9, 3.859), (-95.59, -117.9, 1.906), (-97.55, -117.9, 1.906), (-97.55, -117.9, 3.859), (-99.5, -117.9, 7.766), (-99.5, -117.9, 5.812), (-101.5, -117.9, 5.812), (-101.5, -117.9, 7.766), (-99.5, -117.9, 3.859), (-99.5, -117.9, 1.906), (-101.5, -117.9, 1.906), (-101.5, -117.9, 3.859), (-99.5, -117.9, 11.67), (-99.5, -117.9, 9.719), (-101.5, -117.9, 9.719), (-101.5, -117.9, 11.67), (-87.52, -117.9, 11.67), (-87.52, -117.9, 9.719), (-89.47, -117.9, 9.719), (-89.47, -117.9, 11.67), (-87.52, -117.9, 7.766), (-87.52, -117.9, 5.812), (-89.47, -117.9, 5.812), (-89.47, -117.9, 7.766), (-87.52, -117.9, 3.859), (-87.52, -117.9, 1.906), (-89.47, -117.9, 1.906), (-89.47, -117.9, 3.859), (-91.43, -117.9, 7.766), (-91.43, -117.9, 5.812), (-93.38, -117.9, 5.812), (-93.38, -117.9, 7.766), (-91.43, -117.9, 3.859), (-91.43, -117.9, 1.906), (-93.38, -117.9, 1.906), (-93.38, -117.9, 3.859), (-91.43, -117.9, 11.67), (-91.43, -117.9, 9.719), (-93.38, -117.9, 9.719), (-93.38, -117.9, 11.67)], [], [(0, 3, 2, 1), (4, 7, 6, 5), (8, 11, 10, 9), (12, 15, 14, 13), (16, 19, 18, 17), (20, 23, 22, 21), (24, 27, 26, 25), (28, 31, 30, 29), (32, 35, 34, 33), (36, 39, 38, 37), (40, 43, 42, 41), (44, 47, 46, 45)])
me_fcirto01_3.materials.append(mat_c_ground)
me_fcirto01_3.update()
me_fcirto01_4 = bpy.data.meshes.new('fcirto01_4')
me_fcirto01_4.from_pydata([(-95.59, -117.9, 11.67), (-95.59, -117.9, 9.719), (-97.55, -117.9, 9.719), (-97.55, -117.9, 11.67), (-95.59, -117.9, 7.766), (-95.59, -117.9, 5.812), (-97.55, -117.9, 5.812), (-97.55, -117.9, 7.766), (-95.59, -117.9, 3.859), (-95.59, -117.9, 1.906), (-97.55, -117.9, 1.906), (-97.55, -117.9, 3.859), (-99.5, -117.9, 7.766), (-99.5, -117.9, 5.812), (-101.5, -117.9, 5.812), (-101.5, -117.9, 7.766), (-99.5, -117.9, 3.859), (-99.5, -117.9, 1.906), (-101.5, -117.9, 1.906), (-101.5, -117.9, 3.859), (-99.5, -117.9, 11.67), (-99.5, -117.9, 9.719), (-101.5, -117.9, 9.719), (-101.5, -117.9, 11.67), (-87.52, -117.9, 11.67), (-87.52, -117.9, 9.719), (-89.47, -117.9, 9.719), (-89.47, -117.9, 11.67), (-87.52, -117.9, 7.766), (-87.52, -117.9, 5.812), (-89.47, -117.9, 5.812), (-89.47, -117.9, 7.766), (-87.52, -117.9, 3.859), (-87.52, -117.9, 1.906), (-89.47, -117.9, 1.906), (-89.47, -117.9, 3.859), (-91.43, -117.9, 7.766), (-91.43, -117.9, 5.812), (-93.38, -117.9, 5.812), (-93.38, -117.9, 7.766), (-91.43, -117.9, 3.859), (-91.43, -117.9, 1.906), (-93.38, -117.9, 1.906), (-93.38, -117.9, 3.859), (-91.43, -117.9, 11.67), (-91.43, -117.9, 9.719), (-93.38, -117.9, 9.719), (-93.38, -117.9, 11.67)], [], [(0, 3, 2, 1), (4, 7, 6, 5), (8, 11, 10, 9), (12, 15, 14, 13), (16, 19, 18, 17), (20, 23, 22, 21), (24, 27, 26, 25), (28, 31, 30, 29), (32, 35, 34, 33), (36, 39, 38, 37), (40, 43, 42, 41), (44, 47, 46, 45)])
me_fcirto01_4.materials.append(mat_c_ground)
me_fcirto01_4.update()
me_fcirto01_5 = bpy.data.meshes.new('fcirto01_5')
me_fcirto01_5.from_pydata([(-95.59, -117.9, 11.67), (-95.59, -117.9, 9.719), (-97.55, -117.9, 9.719), (-97.55, -117.9, 11.67), (-95.59, -117.9, 7.766), (-95.59, -117.9, 5.812), (-97.55, -117.9, 5.812), (-97.55, -117.9, 7.766), (-95.59, -117.9, 3.859), (-95.59, -117.9, 1.906), (-97.55, -117.9, 1.906), (-97.55, -117.9, 3.859), (-99.5, -117.9, 7.766), (-99.5, -117.9, 5.812), (-101.5, -117.9, 5.812), (-101.5, -117.9, 7.766), (-99.5, -117.9, 3.859), (-99.5, -117.9, 1.906), (-101.5, -117.9, 1.906), (-101.5, -117.9, 3.859), (-99.5, -117.9, 11.67), (-99.5, -117.9, 9.719), (-101.5, -117.9, 9.719), (-101.5, -117.9, 11.67), (-87.52, -117.9, 11.67), (-87.52, -117.9, 9.719), (-89.47, -117.9, 9.719), (-89.47, -117.9, 11.67), (-87.52, -117.9, 7.766), (-87.52, -117.9, 5.812), (-89.47, -117.9, 5.812), (-89.47, -117.9, 7.766), (-87.52, -117.9, 3.859), (-87.52, -117.9, 1.906), (-89.47, -117.9, 1.906), (-89.47, -117.9, 3.859), (-91.43, -117.9, 7.766), (-91.43, -117.9, 5.812), (-93.38, -117.9, 5.812), (-93.38, -117.9, 7.766), (-91.43, -117.9, 3.859), (-91.43, -117.9, 1.906), (-93.38, -117.9, 1.906), (-93.38, -117.9, 3.859), (-91.43, -117.9, 11.67), (-91.43, -117.9, 9.719), (-93.38, -117.9, 9.719), (-93.38, -117.9, 11.67)], [], [(0, 3, 2, 1), (4, 7, 6, 5), (8, 11, 10, 9), (12, 15, 14, 13), (16, 19, 18, 17), (20, 23, 22, 21), (24, 27, 26, 25), (28, 31, 30, 29), (32, 35, 34, 33), (36, 39, 38, 37), (40, 43, 42, 41), (44, 47, 46, 45)])
me_fcirto01_5.materials.append(mat_c_ground)
me_fcirto01_5.update()
me_fcirto01_6 = bpy.data.meshes.new('fcirto01_6')
me_fcirto01_6.from_pydata([(-95.59, -117.9, 11.67), (-95.59, -117.9, 9.719), (-97.55, -117.9, 9.719), (-97.55, -117.9, 11.67), (-95.59, -117.9, 7.766), (-95.59, -117.9, 5.812), (-97.55, -117.9, 5.812), (-97.55, -117.9, 7.766), (-95.59, -117.9, 3.859), (-95.59, -117.9, 1.906), (-97.55, -117.9, 1.906), (-97.55, -117.9, 3.859), (-99.5, -117.9, 7.766), (-99.5, -117.9, 5.812), (-101.5, -117.9, 5.812), (-101.5, -117.9, 7.766), (-99.5, -117.9, 3.859), (-99.5, -117.9, 1.906), (-101.5, -117.9, 1.906), (-101.5, -117.9, 3.859), (-99.5, -117.9, 11.67), (-99.5, -117.9, 9.719), (-101.5, -117.9, 9.719), (-101.5, -117.9, 11.67), (-87.52, -117.9, 11.67), (-87.52, -117.9, 9.719), (-89.47, -117.9, 9.719), (-89.47, -117.9, 11.67), (-87.52, -117.9, 7.766), (-87.52, -117.9, 5.812), (-89.47, -117.9, 5.812), (-89.47, -117.9, 7.766), (-87.52, -117.9, 3.859), (-87.52, -117.9, 1.906), (-89.47, -117.9, 1.906), (-89.47, -117.9, 3.859), (-91.43, -117.9, 7.766), (-91.43, -117.9, 5.812), (-93.38, -117.9, 5.812), (-93.38, -117.9, 7.766), (-91.43, -117.9, 3.859), (-91.43, -117.9, 1.906), (-93.38, -117.9, 1.906), (-93.38, -117.9, 3.859), (-91.43, -117.9, 11.67), (-91.43, -117.9, 9.719), (-93.38, -117.9, 9.719), (-93.38, -117.9, 11.67)], [], [(0, 3, 2, 1), (4, 7, 6, 5), (8, 11, 10, 9), (12, 15, 14, 13), (16, 19, 18, 17), (20, 23, 22, 21), (24, 27, 26, 25), (28, 31, 30, 29), (32, 35, 34, 33), (36, 39, 38, 37), (40, 43, 42, 41), (44, 47, 46, 45)])
me_fcirto01_6.materials.append(mat_c_ground)
me_fcirto01_6.update()
me_katdetai03 = bpy.data.meshes.new('katdetai03')
me_katdetai03.from_pydata([(55.73, -58.2, 24.57), (56.52, -58.2, 24.57), (56.52, -56.01, 24.57), (55.73, -56.01, 24.57), (55.73, -58.2, 23.96), (56.52, -58.2, 23.96), (56.52, -56.01, 23.96), (55.73, -56.01, 23.96), (56.95, -58.2, 24.57), (57.74, -58.2, 24.57), (57.74, -56.01, 24.57), (56.95, -56.01, 24.57), (56.95, -58.2, 23.96), (57.74, -58.2, 23.96), (57.74, -56.01, 23.96), (56.95, -56.01, 23.96), (56.95, -55.53, 24.57), (57.74, -55.53, 24.57), (57.74, -53.34, 24.57), (56.95, -53.34, 24.57), (56.95, -55.53, 23.96), (57.74, -55.53, 23.96), (57.74, -53.34, 23.96), (56.95, -53.34, 23.96), (55.73, -55.53, 24.57), (56.52, -55.53, 24.57), (56.52, -53.34, 24.57), (55.73, -53.34, 24.57), (55.73, -55.53, 23.96), (56.52, -55.53, 23.96), (56.52, -53.34, 23.96), (55.73, -53.34, 23.96), (55.73, -52.86, 24.57), (56.52, -52.86, 24.57), (56.52, -50.67, 24.57), (55.73, -50.67, 24.57), (55.73, -52.86, 23.96), (56.52, -52.86, 23.96), (56.52, -50.67, 23.96), (55.73, -50.67, 23.96), (55.73, -60.81, 24.57), (56.52, -60.81, 24.57), (56.52, -58.62, 24.57), (55.73, -58.62, 24.57), (55.73, -60.81, 23.96), (56.52, -60.81, 23.96), (56.52, -58.62, 23.96), (55.73, -58.62, 23.96), (54.11, -49.1, 24.57), (55.96, -49.1, 24.57), (55.96, -47.86, 24.57), (54.11, -47.86, 24.57), (54.11, -49.1, 23.96), (55.96, -49.1, 23.96), (55.96, -47.86, 23.96), (54.11, -47.86, 23.96), (51.01, -48.72, 24.57), (52.86, -48.72, 24.57), (52.86, -46.54, 24.57), (51.01, -46.54, 24.57), (51.01, -48.72, 23.96), (52.86, -48.72, 23.96), (52.86, -46.54, 23.96), (51.01, -46.54, 23.96), (46.8, -51.46, 25.76), (49.6, -51.46, 25.76), (49.6, -49.51, 25.76), (46.8, -49.51, 25.76), (46.8, -51.46, 23.94), (49.6, -51.46, 23.94), (49.6, -49.51, 23.94), (46.8, -49.51, 23.94), (49.62, -52.26, 23.95), (52.71, -52.26, 23.95), (54.26, -53.9, 23.95), (54.26, -56.64, 23.95), (52.71, -58.29, 23.95), (49.62, -58.29, 23.95), (48.08, -56.64, 23.95), (48.08, -53.9, 23.95), (49.99, -52.97, 23.98), (52.35, -52.97, 23.98), (53.53, -54.23, 23.98), (53.53, -56.32, 23.98), (52.35, -57.57, 23.98), (49.99, -57.57, 23.98), (48.81, -56.32, 23.98), (48.81, -54.23, 23.98)], [], [(0, 1, 2, 3), (0, 4, 5, 1), (1, 5, 6, 2), (2, 6, 7, 3), (3, 7, 4, 0), (4, 7, 6, 5), (8, 9, 10, 11), (8, 12, 13, 9), (9, 13, 14, 10), (10, 14, 15, 11), (11, 15, 12, 8), (12, 15, 14, 13), (16, 17, 18, 19), (16, 20, 21, 17), (17, 21, 22, 18), (18, 22, 23, 19), (19, 23, 20, 16), (20, 23, 22, 21), (24, 25, 26, 27), (24, 28, 29, 25), (25, 29, 30, 26), (26, 30, 31, 27), (27, 31, 28, 24), (28, 31, 30, 29), (32, 33, 34, 35), (32, 36, 37, 33), (33, 37, 38, 34), (34, 38, 39, 35), (35, 39, 36, 32), (36, 39, 38, 37), (40, 41, 42, 43), (40, 44, 45, 41), (41, 45, 46, 42), (42, 46, 47, 43), (43, 47, 44, 40), (44, 47, 46, 45), (48, 49, 50, 51), (48, 52, 53, 49), (49, 53, 54, 50), (50, 54, 55, 51), (51, 55, 52, 48), (52, 55, 54, 53), (56, 57, 58, 59), (56, 60, 61, 57), (57, 61, 62, 58), (58, 62, 63, 59), (59, 63, 60, 56), (60, 63, 62, 61), (64, 65, 66, 67), (64, 68, 69, 65), (65, 69, 70, 66), (66, 70, 71, 67), (67, 71, 68, 64), (68, 71, 70, 69), (78, 77, 76, 75, 74, 73, 72, 79), (86, 85, 84, 83, 82, 81, 80, 87)])
me_katdetai03.polygons.foreach_set('material_index', [0, 0, 0, 0, 0, 0, 0, 0, 0, 0, 0, 0, 0, 0, 0, 0, 0, 0, 0, 0, 0, 0, 0, 0, 0, 0, 0, 0, 0, 0, 0, 0, 0, 0, 0, 0, 0, 0, 0, 0, 0, 0, 0, 0, 0, 0, 0, 0, 0, 0, 0, 0, 0, 0, 0, 1])
me_katdetai03.materials.append(mat_default)
me_katdetai03.materials.append(mat_blue_plastic)
me_katdetai03.update()
me_kdetail04 = bpy.data.meshes.new('KDETAIL04')
me_kdetail04.from_pydata([(67.37, -53.85, 28.54), (78.73, -53.85, 28.54), (78.73, -53.09, 28.54), (67.37, -53.09, 28.54), (67.37, -53.85, 27.96), (78.73, -53.85, 27.96), (78.73, -53.09, 27.96), (67.37, -53.09, 27.96), (71.73, -58.39, 29.69), (74.38, -58.39, 29.69), (74.38, -55.55, 29.69), (71.73, -55.55, 29.69), (71.73, -58.39, 27.98), (74.38, -58.39, 27.98), (74.38, -55.55, 27.98), (71.73, -55.55, 27.98), (77.88, -59.04, 28.64), (78.63, -59.04, 28.64), (78.63, -54.11, 28.64), (77.88, -54.11, 28.64), (77.88, -59.04, 27.97), (78.63, -59.04, 27.97), (78.63, -54.11, 27.97), (77.88, -54.11, 27.97), (67.37, -59.04, 28.64), (68.13, -59.04, 28.64), (68.13, -54.11, 28.64), (67.37, -54.11, 28.64), (67.37, -59.04, 27.97), (68.13, -59.04, 27.97), (68.13, -54.11, 27.97), (67.37, -54.11, 27.97), (67.37, -46.47, 28.54), (78.73, -46.47, 28.54), (78.73, -45.71, 28.54), (67.37, -45.71, 28.54), (67.37, -46.47, 27.96), (78.73, -46.47, 27.96), (78.73, -45.71, 27.96), (67.37, -45.71, 27.96), (77.88, -51.6, 28.64), (78.63, -51.6, 28.64), (78.63, -46.68, 28.64), (77.88, -46.68, 28.64), (77.88, -51.6, 27.97), (78.63, -51.6, 27.97), (78.63, -46.68, 27.97), (77.88, -46.68, 27.97), (74.89, -51.0, 28.45), (74.89, -46.74, 28.45), (74.33, -46.74, 28.45), (74.33, -51.0, 28.45), (74.89, -51.0, 27.98), (74.89, -46.74, 27.98), (74.33, -46.74, 27.98), (74.33, -51.0, 27.98)], [], [(0, 1, 2, 3), (0, 4, 5, 1), (1, 5, 6, 2), (2, 6, 7, 3), (3, 7, 4, 0), (4, 7, 6, 5), (8, 9, 10, 11), (8, 12, 13, 9), (9, 13, 14, 10), (10, 14, 15, 11), (11, 15, 12, 8), (12, 15, 14, 13), (16, 17, 18, 19), (16, 20, 21, 17), (17, 21, 22, 18), (18, 22, 23, 19), (19, 23, 20, 16), (20, 23, 22, 21), (24, 25, 26, 27), (24, 28, 29, 25), (25, 29, 30, 26), (26, 30, 31, 27), (27, 31, 28, 24), (28, 31, 30, 29), (32, 33, 34, 35), (32, 36, 37, 33), (33, 37, 38, 34), (34, 38, 39, 35), (35, 39, 36, 32), (36, 39, 38, 37), (40, 41, 42, 43), (40, 44, 45, 41), (41, 45, 46, 42), (42, 46, 47, 43), (43, 47, 44, 40), (44, 47, 46, 45), (48, 49, 50, 51), (48, 52, 53, 49), (49, 53, 54, 50), (50, 54, 55, 51), (51, 55, 52, 48), (52, 55, 54, 53)])
me_kdetail04.materials.append(mat_red_house)
me_kdetail04.update()
me_kdetail12 = bpy.data.meshes.new('KDETAIL12')
me_kdetail12.from_pydata([(88.66, -55.12, 28.54), (100.0, -55.12, 28.54), (100.0, -54.36, 28.54), (88.66, -54.36, 28.54), (88.66, -55.12, 27.96), (100.0, -55.12, 27.96), (100.0, -54.36, 27.96), (88.66, -54.36, 27.96), (99.16, -54.09, 28.64), (99.92, -54.09, 28.64), (99.92, -49.16, 28.64), (99.16, -49.16, 28.64), (99.16, -54.09, 27.97), (99.92, -54.09, 27.97), (99.92, -49.16, 27.97), (99.16, -49.16, 27.97), (94.43, -50.65, 28.64), (93.67, -50.65, 28.64), (93.67, -54.14, 28.64), (94.43, -54.14, 28.64), (94.43, -50.65, 27.97), (93.67, -50.65, 27.97), (93.67, -54.14, 27.97), (94.43, -54.14, 27.97), (88.67, -53.75, 28.64), (89.43, -53.75, 28.64), (89.43, -48.83, 28.64), (88.67, -48.83, 28.64), (88.67, -53.75, 27.97), (89.43, -53.75, 27.97), (89.43, -48.83, 27.97), (88.67, -48.83, 27.97), (99.16, -46.59, 28.64), (99.92, -46.59, 28.64), (99.92, -41.67, 28.64), (99.16, -41.67, 28.64), (99.16, -46.59, 27.97), (99.92, -46.59, 27.97), (99.92, -41.67, 27.97), (99.16, -41.67, 27.97), (94.43, -42.99, 28.64), (93.67, -42.99, 28.64), (93.67, -46.47, 28.64), (94.43, -46.47, 28.64), (94.43, -42.99, 27.97), (93.67, -42.99, 27.97), (93.67, -46.47, 27.97), (94.43, -46.47, 27.97), (88.66, -47.79, 28.54), (100.0, -47.79, 28.54), (100.0, -47.04, 28.54), (88.66, -47.04, 28.54), (88.66, -47.79, 27.96), (100.0, -47.79, 27.96), (100.0, -47.04, 27.96), (88.66, -47.04, 27.96), (98.59, -42.42, 28.64), (98.59, -41.66, 28.64), (93.67, -41.66, 28.64), (93.67, -42.42, 28.64), (98.59, -42.42, 27.97), (98.59, -41.66, 27.97), (93.67, -41.66, 27.97), (93.67, -42.42, 27.97), (88.67, -46.59, 28.64), (89.43, -46.59, 28.64), (89.43, -41.67, 28.64), (88.67, -41.67, 28.64), (88.67, -46.59, 27.97), (89.43, -46.59, 27.97), (89.43, -41.67, 27.97), (88.67, -41.67, 27.97)], [], [(0, 1, 2, 3), (0, 4, 5, 1), (1, 5, 6, 2), (2, 6, 7, 3), (3, 7, 4, 0), (4, 7, 6, 5), (8, 9, 10, 11), (8, 12, 13, 9), (9, 13, 14, 10), (10, 14, 15, 11), (11, 15, 12, 8), (12, 15, 14, 13), (16, 17, 18, 19), (16, 20, 21, 17), (17, 21, 22, 18), (18, 22, 23, 19), (19, 23, 20, 16), (20, 23, 22, 21), (24, 25, 26, 27), (24, 28, 29, 25), (25, 29, 30, 26), (26, 30, 31, 27), (27, 31, 28, 24), (28, 31, 30, 29), (32, 33, 34, 35), (32, 36, 37, 33), (33, 37, 38, 34), (34, 38, 39, 35), (35, 39, 36, 32), (36, 39, 38, 37), (40, 41, 42, 43), (40, 44, 45, 41), (41, 45, 46, 42), (42, 46, 47, 43), (43, 47, 44, 40), (44, 47, 46, 45), (48, 49, 50, 51), (48, 52, 53, 49), (49, 53, 54, 50), (50, 54, 55, 51), (51, 55, 52, 48), (52, 55, 54, 53), (56, 57, 58, 59), (56, 60, 61, 57), (57, 61, 62, 58), (58, 62, 63, 59), (59, 63, 60, 56), (60, 63, 62, 61), (64, 65, 66, 67), (64, 68, 69, 65), (65, 69, 70, 66), (66, 70, 71, 67), (67, 71, 68, 64), (68, 71, 70, 69)])
me_kdetail12.materials.append(mat_red_house)
me_kdetail12.update()
me_kulmatalot = bpy.data.meshes.new('kulmatalot')
me_kulmatalot.from_pydata([(-115.2, -130.9, 26.38), (-103.5, -130.9, 26.38), (-103.5, -162.1, 26.38), (-115.2, -162.1, 26.38), (-93.01, -133.5, 26.38), (-82.71, -133.5, 26.38), (-82.71, -143.8, 26.38), (-93.01, -143.8, 26.38), (-95.67, -154.3, 26.38), (-80.05, -154.3, 26.38), (-80.05, -195.3, 26.38), (-95.67, -195.3, 26.38), (-72.23, -130.9, 26.38), (-33.17, -130.9, 26.38), (-33.17, -146.5, 26.38), (-72.23, -146.5, 26.38), (-115.2, -130.9, 0.1094), (-103.5, -130.9, 0.1094), (-103.5, -162.1, 0.1094), (-115.2, -162.1, 0.1094), (-93.01, -133.5, 0.1094), (-82.71, -133.5, 0.1094), (-82.71, -143.8, 0.1094), (-93.01, -143.8, 0.1094), (-95.67, -154.3, 0.1094), (-80.05, -154.3, 0.1094), (-80.05, -195.3, 0.1094), (-95.67, -195.3, 0.1094), (-72.23, -130.9, 0.1094), (-33.17, -130.9, 0.1094), (-33.17, -146.5, 0.1094), (-72.23, -146.5, 0.1094)], [], [(0, 3, 2, 1), (4, 7, 6, 5), (8, 11, 10, 9), (12, 15, 14, 13), (0, 1, 17, 16), (1, 2, 18, 17), (2, 3, 19, 18), (3, 0, 16, 19), (4, 5, 21, 20), (5, 6, 22, 21), (6, 7, 23, 22), (7, 4, 20, 23), (8, 9, 25, 24), (9, 10, 26, 25), (10, 11, 27, 26), (11, 8, 24, 27), (12, 13, 29, 28), (13, 14, 30, 29), (14, 15, 31, 30), (15, 12, 28, 31), (18, 19, 16, 17), (22, 23, 20, 21), (26, 27, 24, 25), (30, 31, 28, 29)])
me_kulmatalot.polygons.foreach_set('material_index', [0, 1, 1, 1, 0, 0, 0, 0, 1, 1, 1, 1, 1, 1, 1, 1, 1, 1, 1, 1, 0, 1, 1, 1])
me_kulmatalot.materials.append(mat_white_neon)
me_kulmatalot.materials.append(mat_talo1)
me_kulmatalot.update()
me_logo = bpy.data.meshes.new('logo')
me_logo.from_pydata([(-414.4, -11.84, 13.24), (-414.4, -32.27, 13.24), (-421.6, -32.27, 13.24), (-421.6, 23.8, 13.24), (-402.3, 23.8, 13.24), (-402.3, 9.176, 13.24), (-414.4, 9.176, 13.24), (-414.4, 1.359, 13.24), (-404.4, 1.359, 13.24), (-404.4, -11.84, 13.24), (-381.5, 8.082, 13.24), (-381.5, -32.27, 13.24), (-387.6, -32.27, 13.24), (-387.7, -26.38, 13.24), (-393.7, -33.53, 13.24), (-398.8, -26.3, 13.24), (-399.5, -15.37, 13.24), (-399.5, 8.082, 13.24), (-393.0, 8.082, 13.24), (-393.0, -13.18, 13.24), (-390.7, -20.58, 13.24), (-388.0, -12.59, 13.24), (-388.0, 8.082, 13.24), (-370.6, 21.03, 13.24), (-370.6, 8.082, 13.24), (-367.4, 8.082, 13.24), (-367.4, -0.9922, 13.24), (-370.6, -0.9922, 13.24), (-370.6, -15.96, 13.24), (-367.4, -20.41, 13.24), (-367.4, -32.01, 13.24), (-371.6, -32.94, 13.24), (-376.6, -27.73, 13.24), (-377.1, -17.13, 13.24), (-377.1, -0.9922, 13.24), (-379.5, -0.9922, 13.24), (-379.5, 8.082, 13.24), (-377.1, 8.082, 13.24), (-377.1, 21.03, 13.24), (-346.5, 8.082, 13.24), (-346.5, -32.27, 13.24), (-352.6, -32.27, 13.24), (-352.7, -26.38, 13.24), (-358.7, -33.53, 13.24), (-363.8, -26.3, 13.24), (-364.5, -15.37, 13.24), (-364.5, 8.082, 13.24), (-358.0, 8.082, 13.24), (-358.0, -13.18, 13.24), (-355.7, -20.58, 13.24), (-353.0, -12.59, 13.24), (-353.0, 8.082, 13.24), (-336.4, 8.082, 13.24), (-336.4, 2.449, 13.24), (-331.5, 9.008, 13.24), (-329.7, 8.336, 13.24), (-329.7, -4.355, 13.24), (-331.5, -3.852, 13.24), (-335.0, -7.465, 13.24), (-336.0, -15.45, 13.24), (-336.0, -32.27, 13.24), (-342.6, -32.27, 13.24), (-342.6, 8.082, 13.24), (-308.6, -15.96, 13.24), (-321.4, -15.96, 13.24), (-317.9, -22.85, 13.24), (-315.4, -19.91, 13.24), (-309.0, -19.99, 13.24), (-311.4, -28.4, 13.24), (-318.3, -33.53, 13.24), (-325.0, -27.98, 13.24), (-327.9, -11.33, 13.24), (-324.7, 4.383, 13.24), (-318.4, 9.344, 13.24), (-309.7, -3.094, 13.24), (-315.3, -7.551, 13.24), (-318.2, -0.9922, 13.24), (-321.3, -7.551, 13.24), (-276.4, -28.23, 13.24), (-283.5, -33.53, 13.24), (-291.4, -26.97, 13.24), (-295.6, -4.941, 13.24), (-291.8, 17.84, 13.24), (-283.2, 25.06, 13.24), (-274.4, 14.47, 13.24), (-272.7, 2.957, 13.24), (-279.7, 2.957, 13.24), (-283.7, 11.2, 13.24), (-287.3, 5.645, 13.24), (-288.3, -4.773, 13.24), (-286.9, -15.79, 13.24), (-283.4, -19.66, 13.24), (-279.7, -11.0, 13.24), (-272.5, -11.0, 13.24), (-263.5, 8.082, 13.24), (-263.5, 2.449, 13.24), (-258.6, 9.008, 13.24), (-256.8, 8.336, 13.24), (-256.8, -4.355, 13.24), (-258.6, -3.852, 13.24), (-262.2, -7.465, 13.24), (-263.2, -15.45, 13.24), (-263.2, -32.27, 13.24), (-269.7, -32.27, 13.24), (-269.7, 8.082, 13.24), (-235.8, -15.96, 13.24), (-248.5, -15.96, 13.24), (-245.0, -22.85, 13.24), (-242.5, -19.91, 13.24), (-236.1, -19.99, 13.24), (-238.5, -28.4, 13.24), (-245.4, -33.53, 13.24), (-252.1, -27.98, 13.24), (-255.0, -11.33, 13.24), (-251.8, 4.383, 13.24), (-245.5, 9.344, 13.24), (-236.8, -3.094, 13.24), (-242.4, -7.551, 13.24), (-245.3, -0.9922, 13.24), (-248.4, -7.551, 13.24), (-205.1, 8.082, 13.24), (-210.6, -32.27, 13.24), (-217.3, -32.27, 13.24), (-219.9, -8.809, 13.24), (-222.4, -32.27, 13.24), (-229.2, -32.27, 13.24), (-234.8, 8.082, 13.24), (-228.0, 8.082, 13.24), (-225.4, -15.29, 13.24), (-222.9, 8.082, 13.24), (-216.9, 8.082, 13.24), (-214.5, -15.28, 13.24), (-211.8, 8.082, 13.24), (-414.4, -11.84, -0.07812), (-414.4, -32.27, -0.07812), (-421.6, -32.27, -0.07812), (-421.6, 23.8, -0.07812), (-402.3, 23.8, -0.07812), (-402.3, 9.176, -0.07812), (-414.4, 9.176, -0.07812), (-414.4, 1.359, -0.07812), (-404.4, 1.359, -0.07812), (-404.4, -11.84, -0.07812), (-381.5, 8.082, -0.07812), (-381.5, -32.27, -0.07812), (-387.6, -32.27, -0.07812), (-387.7, -26.38, -0.07812), (-393.7, -33.53, -0.07812), (-398.8, -26.3, -0.07812), (-399.5, -15.37, -0.07812), (-399.5, 8.082, -0.07812), (-393.0, 8.082, -0.07812), (-393.0, -13.18, -0.07812), (-390.7, -20.58, -0.07812), (-388.0, -12.59, -0.07812), (-388.0, 8.082, -0.07812), (-370.6, 21.03, -0.07812), (-370.6, 8.082, -0.07812), (-367.4, 8.082, -0.07812), (-367.4, -0.9922, -0.07812), (-370.6, -0.9922, -0.07812), (-370.6, -15.96, -0.07812), (-367.4, -20.41, -0.07812), (-367.4, -32.01, -0.07812), (-371.6, -32.94, -0.07812), (-376.6, -27.73, -0.07812), (-377.1, -17.13, -0.07812), (-377.1, -0.9922, -0.07812), (-379.5, -0.9922, -0.07812), (-379.5, 8.082, -0.07812), (-377.1, 8.082, -0.07812), (-377.1, 21.03, -0.07812), (-346.5, 8.082, -0.07812), (-346.5, -32.27, -0.07812), (-352.6, -32.27, -0.07812), (-352.7, -26.38, -0.07812), (-358.7, -33.53, -0.07812), (-363.8, -26.3, -0.07812), (-364.5, -15.37, -0.07812), (-364.5, 8.082, -0.07812), (-358.0, 8.082, -0.07812), (-358.0, -13.18, -0.07812), (-355.7, -20.58, -0.07812), (-353.0, -12.59, -0.07812), (-353.0, 8.082, -0.07812), (-336.4, 8.082, -0.07812), (-336.4, 2.449, -0.07812), (-331.5, 9.008, -0.07812), (-329.7, 8.336, -0.07812), (-329.7, -4.355, -0.07812), (-331.5, -3.852, -0.07812), (-335.0, -7.465, -0.07812), (-336.0, -15.45, -0.07812), (-336.0, -32.27, -0.07812), (-342.6, -32.27, -0.07812), (-342.6, 8.082, -0.07812), (-308.6, -15.96, -0.07812), (-321.4, -15.96, -0.07812), (-317.9, -22.85, -0.07812), (-315.4, -19.91, -0.07812), (-309.0, -19.99, -0.07812), (-311.4, -28.4, -0.07812), (-318.3, -33.53, -0.07812), (-325.0, -27.98, -0.07812), (-327.9, -11.33, -0.07812), (-324.7, 4.383, -0.07812), (-318.4, 9.344, -0.07812), (-309.7, -3.094, -0.07812), (-315.3, -7.551, -0.07812), (-318.2, -0.9922, -0.07812), (-321.3, -7.551, -0.07812), (-276.4, -28.23, -0.07812), (-283.5, -33.53, -0.07812), (-291.4, -26.97, -0.07812), (-295.6, -4.941, -0.07812), (-291.8, 17.84, -0.07812), (-283.2, 25.06, -0.07812), (-274.4, 14.47, -0.07812), (-272.7, 2.957, -0.07812), (-279.7, 2.957, -0.07812), (-283.7, 11.2, -0.07812), (-287.3, 5.645, -0.07812), (-288.3, -4.773, -0.07812), (-286.9, -15.79, -0.07812), (-283.4, -19.66, -0.07812), (-279.7, -11.0, -0.07812), (-272.5, -11.0, -0.07812), (-263.5, 8.082, -0.07812), (-263.5, 2.449, -0.07812), (-258.6, 9.008, -0.07812), (-256.8, 8.336, -0.07812), (-256.8, -4.355, -0.07812), (-258.6, -3.852, -0.07812), (-262.2, -7.465, -0.07812), (-263.2, -15.45, -0.07812), (-263.2, -32.27, -0.07812), (-269.7, -32.27, -0.07812), (-269.7, 8.082, -0.07812), (-235.8, -15.96, -0.07812), (-248.5, -15.96, -0.07812), (-245.0, -22.85, -0.07812), (-242.5, -19.91, -0.07812), (-236.1, -19.99, -0.07812), (-238.5, -28.4, -0.07812), (-245.4, -33.53, -0.07812), (-252.1, -27.98, -0.07812), (-255.0, -11.33, -0.07812), (-251.8, 4.383, -0.07812), (-245.5, 9.344, -0.07812), (-236.8, -3.094, -0.07812), (-242.4, -7.551, -0.07812), (-245.3, -0.9922, -0.07812), (-248.4, -7.551, -0.07812), (-205.1, 8.082, -0.07812), (-210.6, -32.27, -0.07812), (-217.3, -32.27, -0.07812), (-219.9, -8.809, -0.07812), (-222.4, -32.27, -0.07812), (-229.2, -32.27, -0.07812), (-234.8, 8.082, -0.07812), (-228.0, 8.082, -0.07812), (-225.4, -15.29, -0.07812), (-222.9, 8.082, -0.07812), (-216.9, 8.082, -0.07812), (-214.5, -15.28, -0.07812), (-211.8, 8.082, -0.07812)], [], [(0, 9, 8, 7), (6, 5, 4, 3), (6, 3, 2, 1, 0, 7), (15, 14, 13, 20), (10, 22, 21, 11), (11, 21, 20, 13), (19, 18, 17, 16), (20, 19, 16, 15), (12, 11, 13), (23, 38, 37, 24), (37, 36, 35, 34, 27, 26, 25, 24), (27, 34, 33, 28), (28, 33, 32, 29), (30, 29, 32, 31), (44, 43, 42, 49), (39, 51, 50, 40), (40, 50, 49, 42), (48, 47, 46, 45), (49, 48, 45, 44), (41, 40, 42), (57, 56, 55, 54, 53), (52, 62, 61, 53), (53, 61, 60, 59), (53, 59, 58), (53, 58, 57), (75, 63, 74, 76), (64, 63, 75, 77), (68, 67, 66), (68, 66, 65, 69), (76, 74, 73, 72), (76, 72, 71, 77), (64, 77, 71, 70), (65, 64, 70, 69), (78, 93, 92, 91), (86, 85, 84, 87), (87, 84, 83, 82), (87, 82, 81, 88), (89, 88, 81, 80), (90, 89, 80, 91), (91, 80, 79, 78), (99, 98, 97, 96, 95), (94, 104, 103, 95), (95, 103, 102, 101), (95, 101, 100), (95, 100, 99), (117, 105, 116, 118), (106, 105, 117, 119), (110, 109, 108, 107, 111), (118, 116, 115, 114), (118, 114, 113, 119), (106, 119, 113, 112), (107, 106, 112, 111), (127, 126, 125, 128), (128, 125, 124, 123), (129, 128, 123, 130), (131, 130, 123, 122), (131, 122, 121, 120), (132, 131, 120), (0, 1, 134, 133), (1, 2, 135, 134), (2, 3, 136, 135), (3, 4, 137, 136), (4, 5, 138, 137), (5, 6, 139, 138), (6, 7, 140, 139), (7, 8, 141, 140), (8, 9, 142, 141), (9, 0, 133, 142), (10, 11, 144, 143), (11, 12, 145, 144), (12, 13, 146, 145), (13, 14, 147, 146), (14, 15, 148, 147), (15, 16, 149, 148), (16, 17, 150, 149), (17, 18, 151, 150), (18, 19, 152, 151), (19, 20, 153, 152), (20, 21, 154, 153), (21, 22, 155, 154), (22, 10, 143, 155), (23, 24, 157, 156), (24, 25, 158, 157), (25, 26, 159, 158), (26, 27, 160, 159), (27, 28, 161, 160), (28, 29, 162, 161), (29, 30, 163, 162), (30, 31, 164, 163), (31, 32, 165, 164), (32, 33, 166, 165), (33, 34, 167, 166), (34, 35, 168, 167), (35, 36, 169, 168), (36, 37, 170, 169), (37, 38, 171, 170), (38, 23, 156, 171), (39, 40, 173, 172), (40, 41, 174, 173), (41, 42, 175, 174), (42, 43, 176, 175), (43, 44, 177, 176), (44, 45, 178, 177), (45, 46, 179, 178), (46, 47, 180, 179), (47, 48, 181, 180), (48, 49, 182, 181), (49, 50, 183, 182), (50, 51, 184, 183), (51, 39, 172, 184), (52, 53, 186, 185), (53, 54, 187, 186), (54, 55, 188, 187), (55, 56, 189, 188), (56, 57, 190, 189), (57, 58, 191, 190), (58, 59, 192, 191), (59, 60, 193, 192), (60, 61, 194, 193), (61, 62, 195, 194), (62, 52, 185, 195), (63, 64, 197, 196), (64, 65, 198, 197), (65, 66, 199, 198), (66, 67, 200, 199), (67, 68, 201, 200), (68, 69, 202, 201), (69, 70, 203, 202), (70, 71, 204, 203), (71, 72, 205, 204), (72, 73, 206, 205), (73, 74, 207, 206), (74, 63, 196, 207), (75, 76, 209, 208), (76, 77, 210, 209), (77, 75, 208, 210), (78, 79, 212, 211), (79, 80, 213, 212), (80, 81, 214, 213), (81, 82, 215, 214), (82, 83, 216, 215), (83, 84, 217, 216), (84, 85, 218, 217), (85, 86, 219, 218), (86, 87, 220, 219), (87, 88, 221, 220), (88, 89, 222, 221), (89, 90, 223, 222), (90, 91, 224, 223), (91, 92, 225, 224), (92, 93, 226, 225), (93, 78, 211, 226), (94, 95, 228, 227), (95, 96, 229, 228), (96, 97, 230, 229), (97, 98, 231, 230), (98, 99, 232, 231), (99, 100, 233, 232), (100, 101, 234, 233), (101, 102, 235, 234), (102, 103, 236, 235), (103, 104, 237, 236), (104, 94, 227, 237), (105, 106, 239, 238), (106, 107, 240, 239), (107, 108, 241, 240), (108, 109, 242, 241), (109, 110, 243, 242), (110, 111, 244, 243), (111, 112, 245, 244), (112, 113, 246, 245), (113, 114, 247, 246), (114, 115, 248, 247), (115, 116, 249, 248), (116, 105, 238, 249), (117, 118, 251, 250), (118, 119, 252, 251), (119, 117, 250, 252), (121, 122, 255, 254), (122, 123, 256, 255), (123, 124, 257, 256), (124, 125, 258, 257), (125, 126, 259, 258), (126, 127, 260, 259), (127, 128, 261, 260), (128, 129, 262, 261), (129, 130, 263, 262), (130, 131, 264, 263), (131, 132, 265, 264), (132, 120, 253, 265)])
me_logo.materials.append(mat_red_house)
me_logo.update()
me_minitalo = bpy.data.meshes.new('minitalo')
me_minitalo.from_pydata([(-25.12, -28.3, 13.17), (-18.35, -28.3, 13.17), (-18.35, -13.79, 13.17), (-25.12, -13.79, 13.17), (-25.12, -28.3, 0.1094), (-18.35, -28.3, 0.1094), (-18.35, -13.79, 0.1094), (-25.12, -13.79, 0.1094), (4.98, -28.66, 13.17), (11.75, -28.66, 13.17), (11.75, -14.16, 13.17), (4.98, -14.16, 13.17), (4.98, -28.66, 0.1094), (11.75, -28.66, 0.1094), (11.75, -14.16, 0.1094), (4.98, -14.16, 0.1094), (-15.09, -28.42, 13.17), (-8.316, -28.42, 13.17), (-8.316, -13.91, 13.17), (-15.09, -13.91, 13.17), (-15.09, -28.42, 0.1094), (-8.316, -28.42, 0.1094), (-8.316, -13.91, 0.1094), (-15.09, -13.91, 0.1094), (-5.293, -28.54, 13.17), (1.477, -28.54, 13.17), (1.477, -14.04, 13.17), (-5.293, -14.04, 13.17), (-5.293, -28.54, 0.1094), (1.477, -28.54, 0.1094), (1.477, -14.04, 0.1094), (-5.293, -14.04, 0.1094)], [], [(0, 1, 2, 3), (0, 4, 5, 1), (1, 5, 6, 2), (2, 6, 7, 3), (3, 7, 4, 0), (4, 7, 6, 5), (8, 9, 10, 11), (8, 12, 13, 9), (9, 13, 14, 10), (10, 14, 15, 11), (11, 15, 12, 8), (12, 15, 14, 13), (16, 17, 18, 19), (16, 20, 21, 17), (17, 21, 22, 18), (18, 22, 23, 19), (19, 23, 20, 16), (20, 23, 22, 21), (24, 25, 26, 27), (24, 28, 29, 25), (25, 29, 30, 26), (26, 30, 31, 27), (27, 31, 28, 24), (28, 31, 30, 29)])
me_minitalo.materials.append(mat_blue_plastic)
me_minitalo.update()
me_plushouse = bpy.data.meshes.new('plushouse')
me_plushouse.from_pydata([(119.5, -46.81, 34.37), (127.7, -46.81, 34.37), (127.7, -55.02, 34.37), (135.9, -56.19, 34.37), (135.9, -64.39, 34.37), (127.7, -65.56, 34.37), (127.7, -72.59, 34.37), (119.5, -72.59, 34.37), (119.5, -65.56, 34.37), (111.3, -64.39, 34.37), (111.3, -56.19, 34.37), (119.5, -55.02, 34.37), (119.5, -46.81, 0.1836), (127.7, -46.81, 0.1836), (127.7, -55.02, 0.1836), (135.9, -56.19, 0.1836), (135.9, -64.39, 0.1836), (127.7, -65.56, 0.1836), (127.7, -72.59, 0.1836), (119.5, -72.59, 0.1836), (119.5, -65.56, 0.1836), (111.3, -64.39, 0.1836), (111.3, -56.19, 0.1836), (119.5, -55.02, 0.1836), (119.8, -64.58, 64.75), (127.4, -64.58, 64.75), (127.4, -55.96, 64.75), (119.8, -55.96, 64.75), (119.8, -64.58, 34.36), (127.4, -64.58, 34.36), (127.4, -55.96, 34.36), (119.8, -55.96, 34.36)], [], [(8, 7, 6, 5), (2, 1, 0, 11), (11, 10, 9, 8), (11, 8, 5, 2), (2, 5, 4, 3), (0, 1, 13, 12), (1, 2, 14, 13), (2, 3, 15, 14), (3, 4, 16, 15), (4, 5, 17, 16), (5, 6, 18, 17), (6, 7, 19, 18), (7, 8, 20, 19), (8, 9, 21, 20), (9, 10, 22, 21), (10, 11, 23, 22), (11, 0, 12, 23), (18, 19, 20, 21, 22, 23, 12, 13, 14, 15, 16, 17), (24, 25, 26, 27), (24, 28, 29, 25), (25, 29, 30, 26), (26, 30, 31, 27), (27, 31, 28, 24), (28, 31, 30, 29)])
me_plushouse.materials.append(mat_red_house)
me_plushouse.update()
me_puistotie = bpy.data.meshes.new('puistotie')
me_puistotie.from_pydata([(-44.11, -58.57, 0.168), (-41.85, -58.57, 0.168), (-41.85, -101.5, 0.168), (-44.11, -101.5, 0.168)], [], [(0, 3, 2, 1)])
me_puistotie.materials.append(mat_default)
me_puistotie.update()
me_pysty01 = bpy.data.meshes.new('pysty01')
me_pysty01.from_pydata([(45.16, -63.94, 0.1133), (45.16, -63.03, 0.1133), (45.16, -63.03, 23.91), (45.16, -63.94, 23.91), (45.42, -63.94, 0.1133), (45.42, -63.03, 0.1133), (45.42, -63.03, 23.91), (45.42, -63.94, 23.91), (45.16, -58.32, 9.445), (45.16, -57.41, 9.445), (45.16, -57.41, 23.91), (45.16, -58.32, 23.91), (45.42, -58.32, 9.445), (45.42, -57.41, 9.445), (45.42, -57.41, 23.91), (45.42, -58.32, 23.91), (45.16, -54.98, 9.445), (45.16, -54.07, 9.445), (45.16, -54.07, 23.91), (45.16, -54.98, 23.91), (45.42, -54.98, 9.445), (45.42, -54.07, 9.445), (45.42, -54.07, 23.91), (45.42, -54.98, 23.91), (45.16, -51.82, 9.445), (45.16, -50.91, 9.445), (45.16, -50.91, 23.91), (45.16, -51.82, 23.91), (45.42, -51.82, 9.445), (45.42, -50.91, 9.445), (45.42, -50.91, 23.91), (45.42, -51.82, 23.91), (45.16, -46.53, 0.1133), (45.16, -45.62, 0.1133), (45.16, -45.62, 23.91), (45.16, -46.53, 23.91), (45.42, -46.53, 0.1133), (45.42, -45.62, 0.1133), (45.42, -45.62, 23.91), (45.42, -46.53, 23.91), (45.32, -55.47, 1.172), (45.32, -55.47, 4.297), (45.32, -53.52, 4.297), (45.32, -53.52, 1.172), (45.05, -58.0, 0.0), (45.27, -57.2, 0.0), (44.68, -56.62, 0.0), (43.89, -56.83, 0.0), (43.67, -57.62, 0.0), (44.25, -58.21, 0.0), (45.05, -58.0, 7.707), (45.27, -57.2, 7.707), (44.68, -56.62, 7.707), (43.89, -56.83, 7.707), (43.67, -57.62, 7.707), (44.25, -58.21, 7.707), (45.05, -52.26, 0.0), (45.27, -51.46, 0.0), (44.68, -50.88, 0.0), (43.89, -51.09, 0.0), (43.67, -51.89, 0.0), (44.25, -52.47, 0.0), (45.05, -52.26, 7.707), (45.27, -51.46, 7.707), (44.68, -50.88, 7.707), (43.89, -51.09, 7.707), (43.67, -51.89, 7.707), (44.25, -52.47, 7.707), (41.71, -59.41, 7.715), (41.71, -49.67, 7.715), (41.71, -49.67, 9.418), (41.71, -59.41, 9.418), (45.44, -59.41, 7.715), (45.44, -49.67, 7.715), (45.44, -49.67, 9.418), (45.44, -59.41, 9.418), (43.44, -55.68, 0.07422), (43.44, -55.68, 0.3242), (43.75, -55.68, 0.3242), (43.75, -55.68, 0.5664), (44.06, -55.68, 0.5664), (44.06, -55.68, 0.8125), (44.38, -55.68, 0.8125), (44.38, -55.68, 1.055), (45.47, -55.68, 1.055), (45.47, -55.68, 0.07812), (43.44, -53.35, 0.07422), (43.44, -53.35, 0.3242), (43.75, -53.35, 0.3242), (43.75, -53.35, 0.5664), (44.06, -53.35, 0.5664), (44.06, -53.35, 0.8125), (44.38, -53.35, 0.8125), (44.38, -53.35, 1.055), (45.47, -53.35, 1.055), (45.47, -53.35, 0.07812)], [], [(0, 3, 2, 1), (0, 1, 5, 4), (1, 2, 6, 5), (2, 3, 7, 6), (3, 0, 4, 7), (8, 11, 10, 9), (8, 9, 13, 12), (9, 10, 14, 13), (10, 11, 15, 14), (11, 8, 12, 15), (16, 19, 18, 17), (16, 17, 21, 20), (17, 18, 22, 21), (18, 19, 23, 22), (19, 16, 20, 23), (24, 27, 26, 25), (24, 25, 29, 28), (25, 26, 30, 29), (26, 27, 31, 30), (27, 24, 28, 31), (32, 35, 34, 33), (32, 33, 37, 36), (33, 34, 38, 37), (34, 35, 39, 38), (35, 32, 36, 39), (42, 43, 40, 41), (44, 45, 51, 50), (45, 46, 52, 51), (46, 47, 53, 52), (47, 48, 54, 53), (48, 49, 55, 54), (49, 44, 50, 55), (56, 57, 63, 62), (57, 58, 64, 63), (58, 59, 65, 64), (59, 60, 66, 65), (60, 61, 67, 66), (61, 56, 62, 67), (68, 71, 70, 69), (68, 69, 73, 72), (69, 70, 74, 73), (70, 71, 75, 74), (71, 68, 72, 75), (72, 73, 74, 75), (78, 77, 76, 85, 84, 83, 82, 81, 80, 79), (76, 77, 87, 86), (77, 78, 88, 87), (78, 79, 89, 88), (79, 80, 90, 89), (80, 81, 91, 90), (81, 82, 92, 91), (82, 83, 93, 92), (83, 84, 94, 93), (84, 85, 95, 94), (85, 76, 86, 95), (86, 87, 88, 89, 90, 91, 92, 93, 94, 95)])
me_pysty01.materials.append(mat_default)
me_pysty01.update()
me_s01 = bpy.data.meshes.new('s01')
me_s01.from_pydata([(-107.0, -125.1, 4.98), (-107.0, -125.1, 5.074), (-107.0, -125.0, 5.219), (-107.0, -125.0, 5.367), (-107.0, -125.1, 5.523), (-107.0, -125.1, 5.629), (-107.0, -125.1, 5.375), (-107.0, -125.1, 5.227), (-107.6, -125.0, 4.887), (-107.5, -124.9, 4.996), (-107.5, -124.8, 5.176), (-107.5, -124.8, 5.363), (-107.6, -124.9, 5.559), (-107.6, -125.0, 5.691), (-107.6, -124.9, 5.375), (-107.6, -124.9, 5.188), (-108.4, -124.7, 4.723), (-108.4, -124.6, 4.879), (-108.4, -124.5, 5.117), (-108.4, -124.5, 5.367), (-108.4, -124.6, 5.625), (-108.4, -124.7, 5.801), (-108.4, -124.6, 5.379), (-108.4, -124.6, 5.129), (-109.0, -124.7, 4.719), (-109.0, -124.6, 4.871), (-109.0, -124.5, 5.113), (-109.0, -124.5, 5.363), (-109.0, -124.6, 5.617), (-109.0, -124.7, 5.797), (-109.0, -124.6, 5.375), (-109.0, -124.6, 5.125), (-109.5, -124.9, 4.801), (-109.5, -124.8, 4.934), (-109.5, -124.7, 5.145), (-109.5, -124.7, 5.363), (-109.5, -124.8, 5.586), (-109.5, -124.9, 5.742), (-109.5, -124.8, 5.371), (-109.5, -124.8, 5.156), (-109.9, -125.0, 4.848), (-109.8, -125.0, 4.977), (-109.8, -124.9, 5.172), (-109.9, -124.9, 5.367), (-109.9, -125.0, 5.57), (-109.9, -125.0, 5.711), (-109.9, -125.0, 5.375), (-109.9, -125.0, 5.176), (-109.5, -125.6, 5.242), (-109.5, -125.7, 5.195), (-109.5, -126.0, 5.219), (-109.5, -126.2, 5.289), (-109.5, -126.2, 5.402), (-109.5, -126.0, 5.445), (-109.5, -125.7, 5.422), (-109.5, -125.6, 5.352), (-109.2, -125.2, 5.156), (-109.2, -125.5, 5.07), (-109.2, -126.2, 5.125), (-109.2, -126.5, 5.266), (-109.2, -126.5, 5.492), (-109.2, -126.2, 5.578), (-109.2, -125.5, 5.52), (-109.2, -125.2, 5.379), (-108.8, -125.2, 5.156), (-108.8, -125.6, 5.074), (-108.8, -126.2, 5.129), (-108.8, -126.6, 5.27), (-108.8, -126.6, 5.496), (-108.8, -126.2, 5.582), (-108.8, -125.6, 5.523), (-108.8, -125.2, 5.383), (-107.8, -125.5, 5.242), (-107.8, -125.7, 5.207), (-107.8, -126.1, 5.238), (-107.8, -126.3, 5.309), (-107.8, -126.1, 5.352), (-107.8, -125.7, 5.32), (-107.1, -126.8, 5.113), (-107.1, -126.8, 5.219), (-107.1, -126.9, 5.375), (-107.1, -126.9, 5.523), (-107.1, -126.8, 5.668), (-107.1, -126.8, 5.762), (-107.1, -126.8, 5.516), (-107.1, -126.8, 5.367), (-107.6, -126.9, 5.039), (-107.6, -127.0, 5.176), (-107.6, -127.1, 5.371), (-107.6, -127.1, 5.555), (-107.6, -127.0, 5.734), (-107.6, -126.9, 5.848), (-107.6, -127.0, 5.547), (-107.6, -127.0, 5.359), (-108.5, -127.1, 4.918), (-108.5, -127.2, 5.094), (-108.5, -127.3, 5.352), (-108.5, -127.3, 5.598), (-108.5, -127.2, 5.84), (-108.5, -127.1, 5.992), (-108.5, -127.2, 5.586), (-108.5, -127.2, 5.34), (-109.1, -127.0, 4.914), (-109.1, -127.2, 5.09), (-109.1, -127.3, 5.348), (-109.1, -127.3, 5.594), (-109.1, -127.2, 5.836), (-109.1, -127.0, 5.988), (-109.1, -127.1, 5.582), (-109.1, -127.1, 5.336), (-109.6, -126.8, 4.957), (-109.6, -126.9, 5.113), (-109.6, -127.0, 5.336), (-109.6, -127.0, 5.555), (-109.6, -126.9, 5.766), (-109.6, -126.8, 5.898), (-109.6, -126.9, 5.543), (-109.6, -126.9, 5.324), (-109.9, -126.7, 4.984), (-109.9, -126.7, 5.121), (-109.9, -126.8, 5.324), (-109.9, -126.8, 5.523), (-109.9, -126.7, 5.719), (-109.9, -126.7, 5.844), (-109.9, -126.7, 5.516), (-109.9, -126.7, 5.316), (-108.8, -125.2, 5.258), (-108.9, -125.2, 5.227), (-109.1, -125.2, 5.195), (-109.2, -125.2, 5.254), (-109.1, -125.2, 5.285), (-108.9, -125.2, 5.289), (-108.7, -124.7, 5.273), (-108.8, -124.7, 5.211), (-109.1, -124.6, 5.148), (-109.2, -124.6, 5.27), (-109.1, -124.7, 5.332), (-108.8, -124.7, 5.336), (-108.9, -126.6, 5.371), (-108.9, -126.6, 5.34), (-109.2, -126.5, 5.309), (-109.2, -126.5, 5.367), (-109.2, -126.5, 5.398), (-108.9, -126.6, 5.398), (-108.8, -127.1, 5.477), (-108.9, -127.1, 5.418), (-109.2, -127.1, 5.352), (-109.2, -127.1, 5.473), (-109.2, -127.1, 5.535), (-108.9, -127.1, 5.539)], [], [(4, 5, 6, 7, 0, 1, 2, 3), (9, 1, 0, 8), (10, 2, 1, 9), (11, 3, 2, 10), (12, 4, 3, 11), (13, 5, 4, 12), (14, 6, 5, 13), (15, 7, 6, 14), (8, 0, 7, 15), (17, 9, 8, 16), (18, 10, 9, 17), (19, 11, 10, 18), (20, 12, 11, 19), (21, 13, 12, 20), (22, 14, 13, 21), (23, 15, 14, 22), (16, 8, 15, 23), (25, 17, 16, 24), (26, 18, 17, 25), (27, 19, 18, 26), (28, 20, 19, 27), (29, 21, 20, 28), (30, 22, 21, 29), (31, 23, 22, 30), (24, 16, 23, 31), (33, 25, 24, 32), (34, 26, 25, 33), (35, 27, 26, 34), (36, 28, 27, 35), (37, 29, 28, 36), (38, 30, 29, 37), (39, 31, 30, 38), (32, 24, 31, 39), (41, 33, 32, 40), (42, 34, 33, 41), (43, 35, 34, 42), (44, 36, 35, 43), (45, 37, 36, 44), (46, 38, 37, 45), (47, 39, 38, 46), (40, 32, 39, 47), (46, 45, 44, 43, 42, 41, 40, 47), (54, 55, 48, 49, 50, 51, 52, 53), (57, 49, 48, 56), (58, 50, 49, 57), (59, 51, 50, 58), (60, 52, 51, 59), (61, 53, 52, 60), (62, 54, 53, 61), (63, 55, 54, 62), (56, 48, 55, 63), (65, 57, 56, 64), (66, 58, 57, 65), (67, 59, 58, 66), (68, 60, 59, 67), (69, 61, 60, 68), (70, 62, 61, 69), (71, 63, 62, 70), (64, 56, 63, 71), (73, 65, 64, 72), (74, 66, 65, 73), (75, 67, 66, 74), (75, 68, 67), (76, 69, 68, 75), (77, 70, 69, 76), (72, 71, 70, 77), (72, 64, 71), (73, 72, 77, 76, 75, 74), (84, 83, 82, 81, 80, 79, 78, 85), (78, 79, 87, 86), (79, 80, 88, 87), (80, 81, 89, 88), (81, 82, 90, 89), (82, 83, 91, 90), (83, 84, 92, 91), (84, 85, 93, 92), (85, 78, 86, 93), (86, 87, 95, 94), (87, 88, 96, 95), (88, 89, 97, 96), (89, 90, 98, 97), (90, 91, 99, 98), (91, 92, 100, 99), (92, 93, 101, 100), (93, 86, 94, 101), (94, 95, 103, 102), (95, 96, 104, 103), (96, 97, 105, 104), (97, 98, 106, 105), (98, 99, 107, 106), (99, 100, 108, 107), (100, 101, 109, 108), (101, 94, 102, 109), (102, 103, 111, 110), (103, 104, 112, 111), (104, 105, 113, 112), (105, 106, 114, 113), (106, 107, 115, 114), (107, 108, 116, 115), (108, 109, 117, 116), (109, 102, 110, 117), (110, 111, 119, 118), (111, 112, 120, 119), (112, 113, 121, 120), (113, 114, 122, 121), (114, 115, 123, 122), (115, 116, 124, 123), (116, 117, 125, 124), (117, 110, 118, 125), (122, 123, 124, 125, 118, 119, 120, 121), (127, 126, 131, 130, 129, 128), (126, 127, 133, 132), (127, 128, 134, 133), (128, 129, 135, 134), (129, 130, 136, 135), (130, 131, 137, 136), (131, 126, 132, 137), (143, 138, 139, 140, 141, 142), (145, 139, 138, 144), (146, 140, 139, 145), (147, 141, 140, 146), (148, 142, 141, 147), (149, 143, 142, 148), (144, 138, 143, 149)])
me_s01.polygons.foreach_set('material_index', [0, 0, 0, 1, 0, 0, 0, 0, 0, 0, 0, 1, 0, 0, 0, 0, 0, 0, 0, 1, 0, 0, 0, 0, 0, 0, 0, 1, 0, 0, 0, 0, 0, 0, 0, 1, 0, 0, 0, 0, 0, 0, 2, 3, 3, 3, 3, 0, 3, 0, 3, 3, 3, 3, 3, 0, 3, 0, 3, 3, 3, 3, 3, 0, 3, 0, 3, 3, 0, 0, 0, 1, 0, 0, 0, 0, 0, 0, 0, 1, 0, 0, 0, 0, 0, 0, 0, 1, 0, 0, 0, 0, 0, 0, 0, 1, 0, 0, 0, 0, 0, 0, 0, 1, 0, 0, 0, 0, 0, 0, 0, 0, 0, 0, 0, 0, 0, 0, 0, 0, 0, 0, 0, 0])
me_s01.materials.append(mat_light_blue)
me_s01.materials.append(mat_black)
me_s01.materials.append(mat_orange)
me_s01.materials.append(mat_grey)
me_s01.update()
me_sivutalo = bpy.data.meshes.new('sivutalo')
me_sivutalo.from_pydata([(-55.02, -109.1, 17.0), (-33.54, -109.1, 17.0), (-33.54, -120.8, 17.0), (-55.02, -120.8, 17.0), (-55.02, -109.1, 0.1133), (-33.54, -109.1, 0.1133), (-33.54, -120.8, 0.1133), (-55.02, -120.8, 0.1133)], [], [(0, 3, 2, 1), (0, 1, 5, 4), (1, 2, 6, 5), (2, 3, 7, 6), (3, 0, 4, 7), (6, 7, 4, 5)])
me_sivutalo.materials.append(mat_default)
me_sivutalo.update()
me_talojota = bpy.data.meshes.new('talojota')
me_talojota.from_pydata([(-115.5, -117.6, 16.95), (-82.19, -117.6, 16.95), (-82.19, -106.9, 16.95), (-115.5, -106.9, 16.95), (-115.5, -117.6, 0.08984), (-82.19, -117.6, 0.08984), (-82.19, -106.9, 0.08984), (-115.5, -106.9, 0.08984)], [], [(0, 1, 2, 3), (0, 4, 5, 1), (1, 5, 6, 2), (2, 6, 7, 3), (3, 7, 4, 0), (4, 7, 6, 5)])
me_talojota.materials.append(mat_default)
me_talojota.update()
me_talojota_1 = bpy.data.meshes.new('talojota_1')
me_talojota_1.from_pydata([(-115.5, -117.6, 16.95), (-82.19, -117.6, 16.95), (-82.19, -106.9, 16.95), (-115.5, -106.9, 16.95), (-115.5, -117.6, 0.08984), (-82.19, -117.6, 0.08984), (-82.19, -106.9, 0.08984), (-115.5, -106.9, 0.08984)], [], [(0, 1, 2, 3), (0, 4, 5, 1), (1, 5, 6, 2), (2, 6, 7, 3), (3, 7, 4, 0), (4, 7, 6, 5)])
me_talojota_1.materials.append(mat_default)
me_talojota_1.update()
me_talokoe = bpy.data.meshes.new('talokoe')
me_talokoe.from_pydata([(45.46, -44.92, 0.1133), (58.59, -44.92, 0.1133), (58.59, -64.45, 0.1133), (45.46, -64.45, 0.1133), (45.46, -44.92, 23.93), (58.59, -44.92, 23.93), (58.59, -64.45, 23.93), (45.46, -64.45, 23.93)], [], [(2, 3, 0, 1), (5, 1, 0, 4), (6, 2, 1, 5), (7, 3, 2, 6), (4, 0, 3, 7), (4, 7, 6, 5)])
me_talokoe.materials.append(mat_talo1)
me_talokoe.update()
me_talot = bpy.data.meshes.new('talot')
me_talot.from_pydata([(44.92, -72.27, 0.0), (58.59, -72.27, 0.0), (58.59, -99.61, 0.0), (44.92, -99.61, 0.0), (66.41, -44.92, 0.0), (80.08, -44.92, 0.0), (80.08, -74.22, 0.0), (66.41, -74.22, 0.0), (66.41, -21.48, 0.0), (80.08, -21.48, 0.0), (80.08, -37.11, 0.0), (66.41, -37.11, 0.0), (44.92, -72.27, 27.94), (58.59, -72.27, 27.94), (58.59, -99.61, 27.94), (44.92, -99.61, 27.94), (66.41, -44.92, 27.94), (80.08, -44.92, 27.94), (80.08, -74.22, 27.94), (66.41, -74.22, 27.94), (66.41, -21.48, 27.94), (80.08, -21.48, 27.94), (80.08, -37.11, 27.94), (66.41, -37.11, 27.94)], [], [(2, 3, 0, 1), (6, 7, 4, 5), (10, 11, 8, 9), (13, 1, 0, 12), (14, 2, 1, 13), (15, 3, 2, 14), (12, 0, 3, 15), (17, 5, 4, 16), (18, 6, 5, 17), (19, 7, 6, 18), (16, 4, 7, 19), (21, 9, 8, 20), (22, 10, 9, 21), (23, 11, 10, 22), (20, 8, 11, 23), (12, 15, 14, 13), (16, 19, 18, 17), (20, 23, 22, 21)])
me_talot.materials.append(mat_talo1)
me_talot.update()
me_talot01 = bpy.data.meshes.new('talot01')
me_talot01.from_pydata([(109.4, -80.08, 0.1562), (136.7, -80.08, 0.1562), (136.7, -101.6, 0.1562), (109.4, -101.6, 0.1562), (109.4, -80.08, 28.1), (136.7, -80.08, 28.1), (136.7, -101.6, 28.1), (109.4, -101.6, 28.1), (129.1, -94.25, 47.14), (129.1, -87.8, 47.14), (122.7, -87.8, 47.14), (122.7, -94.25, 47.14), (136.5, -101.6, 27.89), (136.5, -80.43, 27.89), (115.3, -80.43, 27.89), (115.3, -101.6, 27.89), (125.9, -91.03, 47.14), (125.9, -91.03, 27.89)], [], [(2, 3, 0, 1), (5, 1, 0, 4), (6, 2, 1, 5), (7, 3, 2, 6), (4, 0, 3, 7), (4, 7, 6, 5), (8, 16, 10, 11), (8, 12, 13, 9), (9, 13, 14, 10), (10, 14, 15, 11), (11, 15, 12, 8), (16, 8, 9, 10), (15, 14, 13, 17, 12), (13, 12, 17)])
me_talot01.polygons.foreach_set('material_index', [0, 0, 0, 0, 0, 0, 1, 1, 1, 1, 1, 1, 1, 1])
me_talot01.materials.append(mat_talo1)
me_talot01.materials.append(mat_red_house)
me_talot01.update()
me_talot02 = bpy.data.meshes.new('talot02')
me_talot02.from_pydata([(87.89, -10.57, 0.0), (101.6, -10.57, 0.0), (101.6, -28.14, 0.0), (87.89, -28.14, 0.0), (87.89, -10.57, 27.94), (101.6, -10.57, 27.94), (101.6, -28.14, 27.94), (87.89, -28.14, 27.94), (102.2, 12.05, 0.0), (115.9, 12.05, 0.0), (115.9, -5.523, 0.0), (102.2, -5.523, 0.0), (102.2, 12.05, 27.94), (115.9, 12.05, 27.94), (115.9, -5.523, 27.94), (102.2, -5.523, 27.94), (109.1, -24.19, 33.6), (117.1, -24.19, 33.6), (117.1, -15.21, 33.6), (109.1, -15.21, 33.6), (109.1, -24.19, 0.0), (117.1, -24.19, 0.0), (117.1, -15.21, 0.0), (109.1, -15.21, 0.0), (118.8, -15.62, 0.1562), (136.8, -15.62, 0.1562), (136.8, -37.11, 0.1562), (118.8, -37.11, 0.1562), (118.8, -15.62, 28.1), (136.8, -15.62, 28.1), (136.8, -37.11, 28.1), (118.8, -37.11, 28.1), (113.9, -20.95, 53.05), (113.9, -19.32, 53.05), (112.2, -19.32, 53.05), (112.2, -20.95, 53.05), (116.5, -23.61, 33.22), (116.5, -16.67, 33.22), (109.6, -16.66, 33.22), (109.6, -23.61, 33.22), (113.1, -20.14, 53.05), (113.1, -20.14, 33.22)], [], [(2, 3, 0, 1), (5, 1, 0, 4), (6, 2, 1, 5), (7, 3, 2, 6), (4, 0, 3, 7), (4, 7, 6, 5), (10, 11, 8, 9), (13, 9, 8, 12), (14, 10, 9, 13), (15, 11, 10, 14), (12, 8, 11, 15), (12, 15, 14, 13), (16, 17, 18, 19), (16, 20, 21, 17), (17, 21, 22, 18), (18, 22, 23, 19), (19, 23, 20, 16), (20, 23, 22, 21), (26, 27, 24, 25), (29, 25, 24, 28), (30, 26, 25, 29), (31, 27, 26, 30), (28, 24, 27, 31), (28, 31, 30, 29), (32, 40, 33, 34, 35), (32, 36, 37, 33), (33, 37, 38, 34), (34, 38, 39, 35), (35, 39, 36, 32), (40, 32, 33), (37, 36, 41), (38, 37, 41, 36, 39)])
me_talot02.polygons.foreach_set('material_index', [0, 0, 0, 0, 0, 0, 0, 0, 0, 0, 0, 0, 1, 1, 1, 1, 1, 1, 0, 0, 0, 0, 0, 0, 1, 1, 1, 1, 1, 1, 1, 1])
me_talot02.materials.append(mat_talo1)
me_talot02.materials.append(mat_default)
me_talot02.update()
me_talot03 = bpy.data.meshes.new('talot03')
me_talot03.from_pydata([(87.89, -39.25, 0.0), (101.6, -39.25, 0.0), (101.6, -60.53, 0.0), (87.89, -60.53, 0.0), (87.89, -39.25, 27.94), (101.6, -39.25, 27.94), (101.6, -60.53, 27.94), (87.89, -60.53, 27.94)], [], [(2, 3, 0, 1), (5, 1, 0, 4), (6, 2, 1, 5), (7, 3, 2, 6), (4, 0, 3, 7), (4, 7, 6, 5)])
me_talot03.materials.append(mat_talo1)
me_talot03.update()
me_talot04 = bpy.data.meshes.new('talot04')
me_talot04.from_pydata([(144.5, -21.48, 0.1562), (177.8, -21.48, 0.1562), (177.8, -66.41, 0.1562), (144.5, -66.41, 0.1562), (144.5, -21.48, 28.1), (177.8, -21.48, 28.1), (177.8, -66.41, 28.1), (144.5, -66.41, 28.1), (144.5, -74.22, 0.1562), (177.8, -74.22, 0.1562), (177.8, -101.6, 0.1562), (144.5, -101.6, 0.1562), (144.5, -74.22, 28.1), (177.8, -74.22, 28.1), (177.8, -101.6, 28.1), (144.5, -101.6, 28.1)], [], [(2, 3, 0, 1), (5, 1, 0, 4), (6, 2, 1, 5), (7, 3, 2, 6), (4, 0, 3, 7), (4, 7, 6, 5), (10, 11, 8, 9), (13, 9, 8, 12), (14, 10, 9, 13), (15, 11, 10, 14), (12, 8, 11, 15), (12, 15, 14, 13)])
me_talot04.materials.append(mat_talo1)
me_talot04.update()
me_talot05 = bpy.data.meshes.new('talot05')
me_talot05.from_pydata([(87.89, -68.36, 0.0), (101.6, -68.36, 0.0), (101.6, -82.03, 0.0), (87.89, -82.03, 0.0), (87.89, -68.36, 27.94), (101.6, -68.36, 27.94), (101.6, -82.03, 27.94), (87.89, -82.03, 27.94)], [], [(2, 3, 0, 1), (5, 1, 0, 4), (6, 2, 1, 5), (7, 3, 2, 6), (4, 0, 3, 7), (4, 7, 6, 5)])
me_talot05.materials.append(mat_red_house)
me_talot05.update()
me_talot2 = bpy.data.meshes.new('talot2')
me_talot2.from_pydata([(-48.83, -6.324, 0.08984), (37.11, -6.324, 0.08984), (37.11, 9.297, 0.08984), (-48.83, 9.297, 0.08984), (-48.83, -6.324, 33.39), (37.11, -6.324, 33.39), (37.11, 9.297, 33.39), (-48.83, 9.297, 33.39)], [], [(0, 3, 2, 1), (0, 1, 5, 4), (1, 2, 6, 5), (2, 3, 7, 6), (3, 0, 4, 7), (6, 7, 4, 5)])
me_talot2.materials.append(mat_red_house)
me_talot2.update()
me_tree01g = bpy.data.meshes.new('Tree01g')
me_tree01g.from_pydata([(-35.41, -65.43, 4.93), (-36.9, -62.29, 3.281), (-34.67, -62.86, 4.754), (-35.74, -62.73, 5.949), (-35.91, -64.54, 4.367), (-35.84, -63.58, 4.426), (-36.98, -63.4, 3.195), (-34.67, -64.55, 4.766), (-34.77, -63.58, 4.773), (-33.12, -63.4, 4.441), (-35.74, -65.17, 5.961), (-36.0, -64.44, 6.762), (-35.75, -63.27, 6.0), (-35.65, -62.52, 3.961), (-35.0, -62.15, 3.648), (-33.85, -61.87, 3.637), (-33.46, -61.87, 5.473), (-34.12, -61.71, 6.359), (-35.17, -62.26, 6.309), (-35.89, -62.71, 5.391), (-37.29, -61.71, 5.332), (-36.05, -62.71, 4.672), (-35.26, -63.77, 4.473), (-35.48, -63.51, 3.336), (-34.0, -63.67, 3.137), (-34.96, -64.05, 5.41), (-33.39, -63.67, 5.984), (-34.57, -63.67, 7.051), (-36.73, -64.98, 5.211), (-37.34, -63.67, 6.156), (-37.67, -63.67, 4.602), (-36.04, -61.76, 4.219), (-35.9, -60.86, 5.578), (-35.07, -62.03, 4.711), (-35.69, -63.51, 3.426), (-35.42, -63.51, 3.426), (-35.42, -63.22, 3.426), (-35.69, -63.22, 3.426), (-35.69, -63.51, 0.168), (-35.42, -63.51, 0.168), (-35.42, -63.22, 0.168), (-35.69, -63.22, 0.168)], [], [(0, 4, 7), (4, 5, 22), (4, 22, 7), (7, 22, 8), (5, 6, 23), (5, 23, 22), (22, 23, 24), (22, 24, 8), (8, 24, 9), (6, 1, 13), (6, 13, 23), (23, 13, 14), (23, 14, 24), (24, 14, 15), (24, 15, 9), (9, 15, 2), (0, 7, 10), (7, 8, 25), (7, 25, 10), (10, 25, 11), (8, 9, 26), (8, 26, 25), (25, 26, 27), (25, 27, 11), (11, 27, 12), (9, 2, 16), (9, 16, 26), (26, 16, 17), (26, 17, 27), (27, 17, 18), (27, 18, 12), (12, 18, 3), (0, 10, 4), (10, 11, 28), (10, 28, 4), (4, 28, 5), (11, 12, 29), (11, 29, 28), (28, 29, 30), (28, 30, 5), (5, 30, 6), (12, 3, 19), (12, 19, 29), (29, 19, 20), (29, 20, 30), (30, 20, 21), (30, 21, 6), (6, 21, 1), (1, 21, 13), (21, 20, 31), (21, 31, 13), (13, 31, 14), (20, 19, 32), (20, 32, 31), (31, 32, 33), (31, 33, 14), (14, 33, 15), (19, 3, 18), (19, 18, 32), (32, 18, 17), (32, 17, 33), (33, 17, 16), (33, 16, 15), (15, 16, 2), (34, 35, 36, 37), (34, 38, 39, 35), (35, 39, 40, 36), (36, 40, 41, 37), (37, 41, 38, 34), (38, 41, 40, 39)])
me_tree01g.polygons.foreach_set('material_index', [0, 0, 0, 0, 0, 0, 0, 0, 0, 0, 0, 0, 0, 0, 0, 0, 0, 0, 0, 0, 0, 0, 0, 0, 0, 0, 0, 0, 0, 0, 0, 0, 0, 0, 0, 0, 0, 0, 0, 0, 0, 0, 0, 0, 0, 0, 0, 0, 0, 0, 0, 0, 0, 0, 0, 0, 0, 0, 0, 0, 0, 0, 0, 0, 1, 1, 1, 1, 1, 1])
me_tree01g.materials.append(mat_greengrass)
me_tree01g.materials.append(mat_default)
me_tree01g.update()
me_tree01g_1 = bpy.data.meshes.new('Tree01g_1')
me_tree01g_1.from_pydata([(-35.41, -65.43, 4.93), (-36.9, -62.29, 3.281), (-34.67, -62.86, 4.754), (-35.74, -62.73, 5.949), (-35.91, -64.54, 4.367), (-35.84, -63.58, 4.426), (-36.98, -63.4, 3.195), (-34.67, -64.55, 4.766), (-34.77, -63.58, 4.773), (-33.12, -63.4, 4.441), (-35.74, -65.17, 5.961), (-36.0, -64.44, 6.762), (-35.75, -63.27, 6.0), (-35.65, -62.52, 3.961), (-35.0, -62.15, 3.648), (-33.85, -61.87, 3.637), (-33.46, -61.87, 5.473), (-34.12, -61.71, 6.359), (-35.17, -62.26, 6.309), (-35.89, -62.71, 5.391), (-37.29, -61.71, 5.332), (-36.05, -62.71, 4.672), (-35.26, -63.77, 4.473), (-35.48, -63.51, 3.336), (-34.0, -63.67, 3.137), (-34.96, -64.05, 5.41), (-33.39, -63.67, 5.984), (-34.57, -63.67, 7.051), (-36.73, -64.98, 5.211), (-37.34, -63.67, 6.156), (-37.67, -63.67, 4.602), (-36.04, -61.76, 4.219), (-35.9, -60.86, 5.578), (-35.07, -62.03, 4.711), (-35.69, -63.51, 3.426), (-35.42, -63.51, 3.426), (-35.42, -63.22, 3.426), (-35.69, -63.22, 3.426), (-35.69, -63.51, 0.168), (-35.42, -63.51, 0.168), (-35.42, -63.22, 0.168), (-35.69, -63.22, 0.168)], [], [(0, 4, 7), (4, 5, 22), (4, 22, 7), (7, 22, 8), (5, 6, 23), (5, 23, 22), (22, 23, 24), (22, 24, 8), (8, 24, 9), (6, 1, 13), (6, 13, 23), (23, 13, 14), (23, 14, 24), (24, 14, 15), (24, 15, 9), (9, 15, 2), (0, 7, 10), (7, 8, 25), (7, 25, 10), (10, 25, 11), (8, 9, 26), (8, 26, 25), (25, 26, 27), (25, 27, 11), (11, 27, 12), (9, 2, 16), (9, 16, 26), (26, 16, 17), (26, 17, 27), (27, 17, 18), (27, 18, 12), (12, 18, 3), (0, 10, 4), (10, 11, 28), (10, 28, 4), (4, 28, 5), (11, 12, 29), (11, 29, 28), (28, 29, 30), (28, 30, 5), (5, 30, 6), (12, 3, 19), (12, 19, 29), (29, 19, 20), (29, 20, 30), (30, 20, 21), (30, 21, 6), (6, 21, 1), (1, 21, 13), (21, 20, 31), (21, 31, 13), (13, 31, 14), (20, 19, 32), (20, 32, 31), (31, 32, 33), (31, 33, 14), (14, 33, 15), (19, 3, 18), (19, 18, 32), (32, 18, 17), (32, 17, 33), (33, 17, 16), (33, 16, 15), (15, 16, 2), (34, 35, 36, 37), (34, 38, 39, 35), (35, 39, 40, 36), (36, 40, 41, 37), (37, 41, 38, 34), (38, 41, 40, 39)])
me_tree01g_1.polygons.foreach_set('material_index', [0, 0, 0, 0, 0, 0, 0, 0, 0, 0, 0, 0, 0, 0, 0, 0, 0, 0, 0, 0, 0, 0, 0, 0, 0, 0, 0, 0, 0, 0, 0, 0, 0, 0, 0, 0, 0, 0, 0, 0, 0, 0, 0, 0, 0, 0, 0, 0, 0, 0, 0, 0, 0, 0, 0, 0, 0, 0, 0, 0, 0, 0, 0, 0, 1, 1, 1, 1, 1, 1])
me_tree01g_1.materials.append(mat_greengrass)
me_tree01g_1.materials.append(mat_default)
me_tree01g_1.update()
me_tree01g_2 = bpy.data.meshes.new('Tree01g_2')
me_tree01g_2.from_pydata([(-35.41, -65.43, 4.93), (-36.9, -62.29, 3.281), (-34.67, -62.86, 4.754), (-35.74, -62.73, 5.949), (-35.91, -64.54, 4.367), (-35.84, -63.58, 4.426), (-36.98, -63.4, 3.195), (-34.67, -64.55, 4.766), (-34.77, -63.58, 4.773), (-33.12, -63.4, 4.441), (-35.74, -65.17, 5.961), (-36.0, -64.44, 6.762), (-35.75, -63.27, 6.0), (-35.65, -62.52, 3.961), (-35.0, -62.15, 3.648), (-33.85, -61.87, 3.637), (-33.46, -61.87, 5.473), (-34.12, -61.71, 6.359), (-35.17, -62.26, 6.309), (-35.89, -62.71, 5.391), (-37.29, -61.71, 5.332), (-36.05, -62.71, 4.672), (-35.26, -63.77, 4.473), (-35.48, -63.51, 3.336), (-34.0, -63.67, 3.137), (-34.96, -64.05, 5.41), (-33.39, -63.67, 5.984), (-34.57, -63.67, 7.051), (-36.73, -64.98, 5.211), (-37.34, -63.67, 6.156), (-37.67, -63.67, 4.602), (-36.04, -61.76, 4.219), (-35.9, -60.86, 5.578), (-35.07, -62.03, 4.711), (-35.69, -63.51, 3.426), (-35.42, -63.51, 3.426), (-35.42, -63.22, 3.426), (-35.69, -63.22, 3.426), (-35.69, -63.51, 0.168), (-35.42, -63.51, 0.168), (-35.42, -63.22, 0.168), (-35.69, -63.22, 0.168)], [], [(0, 4, 7), (4, 5, 22), (4, 22, 7), (7, 22, 8), (5, 6, 23), (5, 23, 22), (22, 23, 24), (22, 24, 8), (8, 24, 9), (6, 1, 13), (6, 13, 23), (23, 13, 14), (23, 14, 24), (24, 14, 15), (24, 15, 9), (9, 15, 2), (0, 7, 10), (7, 8, 25), (7, 25, 10), (10, 25, 11), (8, 9, 26), (8, 26, 25), (25, 26, 27), (25, 27, 11), (11, 27, 12), (9, 2, 16), (9, 16, 26), (26, 16, 17), (26, 17, 27), (27, 17, 18), (27, 18, 12), (12, 18, 3), (0, 10, 4), (10, 11, 28), (10, 28, 4), (4, 28, 5), (11, 12, 29), (11, 29, 28), (28, 29, 30), (28, 30, 5), (5, 30, 6), (12, 3, 19), (12, 19, 29), (29, 19, 20), (29, 20, 30), (30, 20, 21), (30, 21, 6), (6, 21, 1), (1, 21, 13), (21, 20, 31), (21, 31, 13), (13, 31, 14), (20, 19, 32), (20, 32, 31), (31, 32, 33), (31, 33, 14), (14, 33, 15), (19, 3, 18), (19, 18, 32), (32, 18, 17), (32, 17, 33), (33, 17, 16), (33, 16, 15), (15, 16, 2), (34, 35, 36, 37), (34, 38, 39, 35), (35, 39, 40, 36), (36, 40, 41, 37), (37, 41, 38, 34), (38, 41, 40, 39)])
me_tree01g_2.polygons.foreach_set('material_index', [0, 0, 0, 0, 0, 0, 0, 0, 0, 0, 0, 0, 0, 0, 0, 0, 0, 0, 0, 0, 0, 0, 0, 0, 0, 0, 0, 0, 0, 0, 0, 0, 0, 0, 0, 0, 0, 0, 0, 0, 0, 0, 0, 0, 0, 0, 0, 0, 0, 0, 0, 0, 0, 0, 0, 0, 0, 0, 0, 0, 0, 0, 0, 0, 1, 1, 1, 1, 1, 1])
me_tree01g_2.materials.append(mat_greengrass)
me_tree01g_2.materials.append(mat_default)
me_tree01g_2.update()
me_tree01g_3 = bpy.data.meshes.new('Tree01g_3')
me_tree01g_3.from_pydata([(-35.41, -65.43, 4.93), (-36.9, -62.29, 3.281), (-34.67, -62.86, 4.754), (-35.74, -62.73, 5.949), (-35.91, -64.54, 4.367), (-35.84, -63.58, 4.426), (-36.98, -63.4, 3.195), (-34.67, -64.55, 4.766), (-34.77, -63.58, 4.773), (-33.12, -63.4, 4.441), (-35.74, -65.17, 5.961), (-36.0, -64.44, 6.762), (-35.75, -63.27, 6.0), (-35.65, -62.52, 3.961), (-35.0, -62.15, 3.648), (-33.85, -61.87, 3.637), (-33.46, -61.87, 5.473), (-34.12, -61.71, 6.359), (-35.17, -62.26, 6.309), (-35.89, -62.71, 5.391), (-37.29, -61.71, 5.332), (-36.05, -62.71, 4.672), (-35.26, -63.77, 4.473), (-35.48, -63.51, 3.336), (-34.0, -63.67, 3.137), (-34.96, -64.05, 5.41), (-33.39, -63.67, 5.984), (-34.57, -63.67, 7.051), (-36.73, -64.98, 5.211), (-37.34, -63.67, 6.156), (-37.67, -63.67, 4.602), (-36.04, -61.76, 4.219), (-35.9, -60.86, 5.578), (-35.07, -62.03, 4.711), (-35.69, -63.51, 3.426), (-35.42, -63.51, 3.426), (-35.42, -63.22, 3.426), (-35.69, -63.22, 3.426), (-35.69, -63.51, 0.168), (-35.42, -63.51, 0.168), (-35.42, -63.22, 0.168), (-35.69, -63.22, 0.168)], [], [(0, 4, 7), (4, 5, 22), (4, 22, 7), (7, 22, 8), (5, 6, 23), (5, 23, 22), (22, 23, 24), (22, 24, 8), (8, 24, 9), (6, 1, 13), (6, 13, 23), (23, 13, 14), (23, 14, 24), (24, 14, 15), (24, 15, 9), (9, 15, 2), (0, 7, 10), (7, 8, 25), (7, 25, 10), (10, 25, 11), (8, 9, 26), (8, 26, 25), (25, 26, 27), (25, 27, 11), (11, 27, 12), (9, 2, 16), (9, 16, 26), (26, 16, 17), (26, 17, 27), (27, 17, 18), (27, 18, 12), (12, 18, 3), (0, 10, 4), (10, 11, 28), (10, 28, 4), (4, 28, 5), (11, 12, 29), (11, 29, 28), (28, 29, 30), (28, 30, 5), (5, 30, 6), (12, 3, 19), (12, 19, 29), (29, 19, 20), (29, 20, 30), (30, 20, 21), (30, 21, 6), (6, 21, 1), (1, 21, 13), (21, 20, 31), (21, 31, 13), (13, 31, 14), (20, 19, 32), (20, 32, 31), (31, 32, 33), (31, 33, 14), (14, 33, 15), (19, 3, 18), (19, 18, 32), (32, 18, 17), (32, 17, 33), (33, 17, 16), (33, 16, 15), (15, 16, 2), (34, 35, 36, 37), (34, 38, 39, 35), (35, 39, 40, 36), (36, 40, 41, 37), (37, 41, 38, 34), (38, 41, 40, 39)])
me_tree01g_3.polygons.foreach_set('material_index', [0, 0, 0, 0, 0, 0, 0, 0, 0, 0, 0, 0, 0, 0, 0, 0, 0, 0, 0, 0, 0, 0, 0, 0, 0, 0, 0, 0, 0, 0, 0, 0, 0, 0, 0, 0, 0, 0, 0, 0, 0, 0, 0, 0, 0, 0, 0, 0, 0, 0, 0, 0, 0, 0, 0, 0, 0, 0, 0, 0, 0, 0, 0, 0, 1, 1, 1, 1, 1, 1])
me_tree01g_3.materials.append(mat_greengrass)
me_tree01g_3.materials.append(mat_default)
me_tree01g_3.update()
me_tree01g_4 = bpy.data.meshes.new('Tree01g_4')
me_tree01g_4.from_pydata([(-35.41, -65.43, 4.93), (-36.9, -62.29, 3.281), (-34.67, -62.86, 4.754), (-35.74, -62.73, 5.949), (-35.91, -64.54, 4.367), (-35.84, -63.58, 4.426), (-36.98, -63.4, 3.195), (-34.67, -64.55, 4.766), (-34.77, -63.58, 4.773), (-33.12, -63.4, 4.441), (-35.74, -65.17, 5.961), (-36.0, -64.44, 6.762), (-35.75, -63.27, 6.0), (-35.65, -62.52, 3.961), (-35.0, -62.15, 3.648), (-33.85, -61.87, 3.637), (-33.46, -61.87, 5.473), (-34.12, -61.71, 6.359), (-35.17, -62.26, 6.309), (-35.89, -62.71, 5.391), (-37.29, -61.71, 5.332), (-36.05, -62.71, 4.672), (-35.26, -63.77, 4.473), (-35.48, -63.51, 3.336), (-34.0, -63.67, 3.137), (-34.96, -64.05, 5.41), (-33.39, -63.67, 5.984), (-34.57, -63.67, 7.051), (-36.73, -64.98, 5.211), (-37.34, -63.67, 6.156), (-37.67, -63.67, 4.602), (-36.04, -61.76, 4.219), (-35.9, -60.86, 5.578), (-35.07, -62.03, 4.711), (-35.69, -63.51, 3.426), (-35.42, -63.51, 3.426), (-35.42, -63.22, 3.426), (-35.69, -63.22, 3.426), (-35.69, -63.51, 0.168), (-35.42, -63.51, 0.168), (-35.42, -63.22, 0.168), (-35.69, -63.22, 0.168)], [], [(0, 4, 7), (4, 5, 22), (4, 22, 7), (7, 22, 8), (5, 6, 23), (5, 23, 22), (22, 23, 24), (22, 24, 8), (8, 24, 9), (6, 1, 13), (6, 13, 23), (23, 13, 14), (23, 14, 24), (24, 14, 15), (24, 15, 9), (9, 15, 2), (0, 7, 10), (7, 8, 25), (7, 25, 10), (10, 25, 11), (8, 9, 26), (8, 26, 25), (25, 26, 27), (25, 27, 11), (11, 27, 12), (9, 2, 16), (9, 16, 26), (26, 16, 17), (26, 17, 27), (27, 17, 18), (27, 18, 12), (12, 18, 3), (0, 10, 4), (10, 11, 28), (10, 28, 4), (4, 28, 5), (11, 12, 29), (11, 29, 28), (28, 29, 30), (28, 30, 5), (5, 30, 6), (12, 3, 19), (12, 19, 29), (29, 19, 20), (29, 20, 30), (30, 20, 21), (30, 21, 6), (6, 21, 1), (1, 21, 13), (21, 20, 31), (21, 31, 13), (13, 31, 14), (20, 19, 32), (20, 32, 31), (31, 32, 33), (31, 33, 14), (14, 33, 15), (19, 3, 18), (19, 18, 32), (32, 18, 17), (32, 17, 33), (33, 17, 16), (33, 16, 15), (15, 16, 2), (34, 35, 36, 37), (34, 38, 39, 35), (35, 39, 40, 36), (36, 40, 41, 37), (37, 41, 38, 34), (38, 41, 40, 39)])
me_tree01g_4.polygons.foreach_set('material_index', [0, 0, 0, 0, 0, 0, 0, 0, 0, 0, 0, 0, 0, 0, 0, 0, 0, 0, 0, 0, 0, 0, 0, 0, 0, 0, 0, 0, 0, 0, 0, 0, 0, 0, 0, 0, 0, 0, 0, 0, 0, 0, 0, 0, 0, 0, 0, 0, 0, 0, 0, 0, 0, 0, 0, 0, 0, 0, 0, 0, 0, 0, 0, 0, 1, 1, 1, 1, 1, 1])
me_tree01g_4.materials.append(mat_greengrass)
me_tree01g_4.materials.append(mat_default)
me_tree01g_4.update()
me_tunneli = bpy.data.meshes.new('tunneli')
me_tunneli.from_pydata([(-57.78, -105.9, 35.24), (-57.78, -62.3, 35.24), (-57.78, -62.3, 0.08203), (-57.78, -97.46, 0.08203), (-57.78, -97.46, 3.988), (-57.78, -99.41, 5.941), (-57.78, -104.1, 5.941), (-57.78, -106.0, 3.988), (-70.3, -105.9, 35.24), (-70.3, -62.3, 35.24), (-70.3, -62.3, 0.08203), (-70.3, -97.46, 0.08203), (-70.3, -97.46, 3.988), (-70.3, -99.41, 5.941), (-70.3, -104.1, 5.941), (-70.3, -106.0, 3.988)], [], [(0, 7, 6), (1, 0, 6, 5), (2, 1, 5, 4), (3, 2, 4), (0, 1, 9, 8), (1, 2, 10, 9), (2, 3, 11, 10), (3, 4, 12, 11), (4, 5, 13, 12), (5, 6, 14, 13), (6, 7, 15, 14), (14, 15, 8), (14, 8, 9, 13), (13, 9, 10, 12), (12, 10, 11), (0, 8, 15, 7)])
me_tunneli.materials.append(mat_default)
me_tunneli.update()
me_tunneli2 = bpy.data.meshes.new('tunneli2')
me_tunneli2.from_pydata([(-70.2, -120.9, 0.125), (-70.2, -105.4, 0.125), (-70.2, -105.4, 35.45), (-70.2, -120.9, 35.45), (-57.88, -120.9, 0.125), (-57.88, -105.4, 0.125), (-57.88, -105.4, 35.45), (-57.88, -120.9, 35.45)], [], [(0, 3, 2, 1), (0, 1, 5, 4), (1, 2, 6, 5), (2, 3, 7, 6), (3, 0, 4, 7), (4, 5, 6, 7)])
me_tunneli2.materials.append(mat_default)
me_tunneli2.update()

# ---- objects
ob_camera = bpy.data.objects.new('Camera', cam_camera)
ob_camerabox = bpy.data.objects.new('CameraBox', me_cube)
ob_l_pohja = bpy.data.objects.new('_L_pohja', me_l_pohja)
ob_laatta = bpy.data.objects.new('_laatta', me_laatta)
ob_laatta01 = bpy.data.objects.new('_laatta01', me_laatta01)
ob_laatta02 = bpy.data.objects.new('_laatta02', me_laatta02)
ob_laatta2 = bpy.data.objects.new('_laatta2', me_laatta2)
ob_levyt = bpy.data.objects.new('_levyt', me_levyt)
ob_levyt3 = bpy.data.objects.new('_levyt3', me_levyt3)
ob_platform = bpy.data.objects.new('_platform', me_platform)
ob_platform0 = bpy.data.objects.new('_platform0', me_platform0)
ob_b4 = bpy.data.objects.new('b4', me_b4)
ob_building08 = bpy.data.objects.new('Building08', me_building08)
ob_building08_1 = bpy.data.objects.new('Building08_1', me_building08_1)
ob_building14 = bpy.data.objects.new('Building14', me_building14)
ob_building20 = bpy.data.objects.new('Building20', me_building20)
ob_building21 = bpy.data.objects.new('Building21', me_building21)
ob_buildingc = bpy.data.objects.new('BuildingC', me_buildingc)
ob_buildingc_1 = bpy.data.objects.new('BuildingC_1', me_buildingc_1)
ob_buildingh = bpy.data.objects.new('BuildingH', me_buildingh)
ob_car02 = bpy.data.objects.new('Car02', me_car02)
ob_car02_1 = bpy.data.objects.new('Car02_1', me_car02_1)
ob_car02_2 = bpy.data.objects.new('Car02_2', me_car02_2)
ob_fcirto = bpy.data.objects.new('fcirto', me_fcirto)
ob_fcirto01 = bpy.data.objects.new('fcirto01', me_fcirto01)
ob_fcirto01_1 = bpy.data.objects.new('fcirto01_1', me_fcirto01_1)
ob_fcirto01_2 = bpy.data.objects.new('fcirto01_2', me_fcirto01_2)
ob_fcirto01_3 = bpy.data.objects.new('fcirto01_3', me_fcirto01_3)
ob_fcirto01_4 = bpy.data.objects.new('fcirto01_4', me_fcirto01_4)
ob_fcirto01_5 = bpy.data.objects.new('fcirto01_5', me_fcirto01_5)
ob_fcirto01_6 = bpy.data.objects.new('fcirto01_6', me_fcirto01_6)
ob_katdetai03 = bpy.data.objects.new('katdetai03', me_katdetai03)
ob_kdetail04 = bpy.data.objects.new('KDETAIL04', me_kdetail04)
ob_kdetail12 = bpy.data.objects.new('KDETAIL12', me_kdetail12)
ob_kulmatalot = bpy.data.objects.new('kulmatalot', me_kulmatalot)
ob_logo = bpy.data.objects.new('logo', me_logo)
ob_minitalo = bpy.data.objects.new('minitalo', me_minitalo)
ob_plushouse = bpy.data.objects.new('plushouse', me_plushouse)
ob_puistotie = bpy.data.objects.new('puistotie', me_puistotie)
ob_pysty01 = bpy.data.objects.new('pysty01', me_pysty01)
ob_s01 = bpy.data.objects.new('s01', me_s01)
ob_sivutalo = bpy.data.objects.new('sivutalo', me_sivutalo)
ob_talojota = bpy.data.objects.new('talojota', me_talojota)
ob_talojota_1 = bpy.data.objects.new('talojota_1', me_talojota_1)
ob_talokoe = bpy.data.objects.new('talokoe', me_talokoe)
ob_talot = bpy.data.objects.new('talot', me_talot)
ob_talot01 = bpy.data.objects.new('talot01', me_talot01)
ob_talot02 = bpy.data.objects.new('talot02', me_talot02)
ob_talot03 = bpy.data.objects.new('talot03', me_talot03)
ob_talot04 = bpy.data.objects.new('talot04', me_talot04)
ob_talot05 = bpy.data.objects.new('talot05', me_talot05)
ob_talot2 = bpy.data.objects.new('talot2', me_talot2)
ob_tree01g = bpy.data.objects.new('Tree01g', me_tree01g)
ob_tree01g_1 = bpy.data.objects.new('Tree01g_1', me_tree01g_1)
ob_tree01g_2 = bpy.data.objects.new('Tree01g_2', me_tree01g_2)
ob_tree01g_3 = bpy.data.objects.new('Tree01g_3', me_tree01g_3)
ob_tree01g_4 = bpy.data.objects.new('Tree01g_4', me_tree01g_4)
ob_tunneli = bpy.data.objects.new('tunneli', me_tunneli)
ob_tunneli2 = bpy.data.objects.new('tunneli2', me_tunneli2)

# ---- transforms, parenting, visibility, modifiers, constraints
ob_camera.location = (38.94, -52.2, 33.99)
ob_camera.rotation_euler = (0.7068, 0.01093, -1.676)
ob_camera.scale = (1.0, 1.0, 1.0)
ob_camerabox.parent = ob_camera
ob_camerabox.location = (0.0, 0.0, 0.1)
ob_l_pohja.location = (0.0, 0.0, 0.0)
ob_l_pohja.hide_viewport = True
ob_laatta.location = (0.0, 0.0, 0.0)
ob_laatta.hide_viewport = True
ob_laatta01.location = (0.0, 0.0, 0.0)
ob_laatta01.hide_viewport = True
ob_laatta02.location = (0.0, 0.0, 0.0)
ob_laatta02.hide_viewport = True
ob_laatta2.location = (0.0, 0.0, 0.0)
ob_laatta2.hide_viewport = True
ob_levyt.location = (0.0, 0.0, 0.0)
ob_levyt.hide_viewport = True
ob_levyt3.location = (0.0, 0.0, 0.0)
ob_levyt3.hide_viewport = True
ob_platform.location = (0.0, 0.0, 0.0)
ob_platform.hide_viewport = True
ob_platform0.location = (0.0, 0.0, 0.0)
ob_platform0.hide_viewport = True
ob_b4.location = (0.0, 0.0, 0.0)
ob_b4.hide_viewport = True
ob_building08.location = (0.0, 0.0, 0.0)
ob_building08.hide_viewport = True
ob_building08_1.location = (-23.89, -46.58, 0.6562)
ob_building08_1.hide_viewport = True
ob_building14.location = (0.0, 0.0, 0.0)
ob_building14.hide_viewport = True
ob_building20.location = (0.0, 0.0, 0.0)
ob_building20.hide_viewport = True
ob_building21.location = (1.191, 0.0, 0.5273)
ob_building21.hide_viewport = True
ob_buildingc.location = (0.0, 0.0, 0.0)
ob_buildingc.hide_viewport = True
ob_buildingc_1.location = (71.83, -21.4, 0.5742)
ob_buildingc_1.hide_viewport = True
ob_buildingh.location = (-32.0, -25.9, 0.4727)
ob_buildingh.rotation_euler = (0.0, -0.0, 0.5521)
ob_buildingh.scale = (1.0, 1.0, 1.0)
ob_buildingh.hide_viewport = True
ob_car02.location = (1.917, 38.4, 0.01294)
ob_car02.rotation_euler = (0.0, 0.0, -0.02277)
ob_car02.scale = (1.0, 1.0, 1.0)
ob_car02.hide_viewport = True
ob_car02_1.location = (5.154, -61.05, 0.003906)
ob_car02_1.rotation_euler = (0.0, 0.0, -0.8372)
ob_car02_1.scale = (0.9987, 0.9987, 1.0)
ob_car02_1.hide_viewport = True
ob_car02_2.location = (-42.83, 20.82, 0.2891)
ob_car02_2.rotation_euler = (0.0, -0.0, 1.232)
ob_car02_2.scale = (0.9997, 0.9997, 1.0)
ob_car02_2.hide_viewport = True
ob_fcirto.location = (0.0, 0.0, 0.0)
ob_fcirto.hide_viewport = True
ob_fcirto01.location = (0.0, 0.0, 0.0)
ob_fcirto01.hide_viewport = True
ob_fcirto01_1.location = (92.35, -176.4, 0.0)
ob_fcirto01_1.rotation_euler = (0.0, 0.0, -1.571)
ob_fcirto01_1.hide_viewport = True
ob_fcirto01_2.location = (-15.94, 18.43, 0.0)
ob_fcirto01_2.rotation_euler = (0.0, -0.0, 1.571)
ob_fcirto01_2.hide_viewport = True
ob_fcirto01_3.location = (184.0, -150.9, 15.35)
ob_fcirto01_3.rotation_euler = (0.0, 0.0, -1.571)
ob_fcirto01_3.hide_viewport = True
ob_fcirto01_4.location = (205.6, -144.5, 15.32)
ob_fcirto01_4.rotation_euler = (0.0, 0.0, -1.571)
ob_fcirto01_4.hide_viewport = True
ob_fcirto01_5.location = (92.35, -176.4, 11.64)
ob_fcirto01_5.rotation_euler = (0.0, 0.0, -1.571)
ob_fcirto01_5.hide_viewport = True
ob_fcirto01_6.location = (47.46, -182.7, 0.0)
ob_fcirto01_6.rotation_euler = (0.0, 0.0, -1.571)
ob_fcirto01_6.hide_viewport = True
ob_katdetai03.location = (0.0, 0.0, 0.0)
ob_kdetail04.location = (0.0, 0.0, 0.0)
ob_kdetail04.hide_viewport = True
ob_kdetail12.location = (0.0, 0.0, 0.0)
ob_kdetail12.hide_viewport = True
ob_kulmatalot.location = (0.0, 0.0, 0.0)
ob_kulmatalot.hide_viewport = True
ob_logo.location = (0.0, 0.0, 0.0)
ob_logo.hide_viewport = True
ob_minitalo.location = (0.0, 0.0, 0.0)
ob_minitalo.hide_viewport = True
ob_plushouse.location = (0.0, 0.0, 0.0)
ob_plushouse.hide_viewport = True
ob_puistotie.location = (0.0, 0.0, 0.0)
ob_puistotie.hide_viewport = True
ob_pysty01.location = (0.0, 0.0, 0.0)
ob_s01.location = (182.5, -151.8, 74.67)
ob_s01.rotation_euler = (0.1091, 2.772, 0.1947)
ob_s01.scale = (-1.001, -1.005, -1.006)
ob_s01.hide_viewport = True
ob_sivutalo.location = (0.0, 0.0, 0.0)
ob_sivutalo.hide_viewport = True
ob_talojota.location = (0.0, 0.0, 0.0)
ob_talojota.hide_viewport = True
ob_talojota_1.location = (2.207, -108.4, -0.1133)
ob_talojota_1.rotation_euler = (0.0, 0.0, -1.571)
ob_talojota_1.scale = (1.0, 1.0, 1.97)
ob_talojota_1.hide_viewport = True
ob_talokoe.location = (0.0, 0.0, 0.0)
ob_talot.location = (0.0, 0.0, 0.1289)
ob_talot.hide_viewport = True
ob_talot01.location = (0.0, 0.0, 0.0)
ob_talot01.hide_viewport = True
ob_talot02.location = (0.0, 0.0, 0.0)
ob_talot02.hide_viewport = True
ob_talot03.location = (0.0, 0.0, 0.0)
ob_talot03.hide_viewport = True
ob_talot04.location = (0.0, 0.0, 0.0)
ob_talot04.hide_viewport = True
ob_talot05.location = (0.0, 0.0, 0.0)
ob_talot05.hide_viewport = True
ob_talot2.location = (0.0, 0.0, 0.0)
ob_talot2.hide_viewport = True
ob_tree01g.location = (0.0, 0.0, 0.0)
ob_tree01g.hide_viewport = True
ob_tree01g_1.location = (-104.3, -97.49, 0.6406)
ob_tree01g_1.rotation_euler = (0.0, -0.0, 2.443)
ob_tree01g_1.scale = (0.9999, 0.9999, 1.0)
ob_tree01g_1.hide_viewport = True
ob_tree01g_2.location = (-50.93, -10.35, 0.6406)
ob_tree01g_2.rotation_euler = (0.0, -0.0, 0.6981)
ob_tree01g_2.scale = (0.9999, 0.9999, 1.0)
ob_tree01g_2.hide_viewport = True
ob_tree01g_3.location = (30.9, -69.63, 0.6406)
ob_tree01g_3.rotation_euler = (0.0, 0.0, -0.6981)
ob_tree01g_3.scale = (0.9999, 0.9999, 1.0)
ob_tree01g_3.hide_viewport = True
ob_tree01g_4.location = (-92.72, -36.27, 0.6406)
ob_tree01g_4.rotation_euler = (0.0, -0.0, 1.222)
ob_tree01g_4.scale = (1.0, 1.0, 1.0)
ob_tree01g_4.hide_viewport = True
ob_tunneli.location = (0.0, 0.0, 0.0)
ob_tunneli.hide_viewport = True
ob_tunneli2.location = (0.0, 0.0, 0.0)
ob_tunneli2.hide_viewport = True

# ---- collection membership
scene.collection.objects.link(ob_camera)
scene.collection.objects.link(ob_camerabox)
scene.collection.objects.link(ob_l_pohja)
scene.collection.objects.link(ob_laatta)
scene.collection.objects.link(ob_laatta01)
scene.collection.objects.link(ob_laatta02)
scene.collection.objects.link(ob_laatta2)
scene.collection.objects.link(ob_levyt)
scene.collection.objects.link(ob_levyt3)
scene.collection.objects.link(ob_platform)
scene.collection.objects.link(ob_platform0)
scene.collection.objects.link(ob_b4)
scene.collection.objects.link(ob_building08)
scene.collection.objects.link(ob_building08_1)
scene.collection.objects.link(ob_building14)
scene.collection.objects.link(ob_building20)
scene.collection.objects.link(ob_building21)
scene.collection.objects.link(ob_buildingc)
scene.collection.objects.link(ob_buildingc_1)
scene.collection.objects.link(ob_buildingh)
scene.collection.objects.link(ob_car02)
scene.collection.objects.link(ob_car02_1)
scene.collection.objects.link(ob_car02_2)
scene.collection.objects.link(ob_fcirto)
scene.collection.objects.link(ob_fcirto01)
scene.collection.objects.link(ob_fcirto01_1)
scene.collection.objects.link(ob_fcirto01_2)
scene.collection.objects.link(ob_fcirto01_3)
scene.collection.objects.link(ob_fcirto01_4)
scene.collection.objects.link(ob_fcirto01_5)
scene.collection.objects.link(ob_fcirto01_6)
scene.collection.objects.link(ob_katdetai03)
scene.collection.objects.link(ob_kdetail04)
scene.collection.objects.link(ob_kdetail12)
scene.collection.objects.link(ob_kulmatalot)
scene.collection.objects.link(ob_logo)
scene.collection.objects.link(ob_minitalo)
scene.collection.objects.link(ob_plushouse)
scene.collection.objects.link(ob_puistotie)
scene.collection.objects.link(ob_pysty01)
scene.collection.objects.link(ob_s01)
scene.collection.objects.link(ob_sivutalo)
scene.collection.objects.link(ob_talojota)
scene.collection.objects.link(ob_talojota_1)
scene.collection.objects.link(ob_talokoe)
scene.collection.objects.link(ob_talot)
scene.collection.objects.link(ob_talot01)
scene.collection.objects.link(ob_talot02)
scene.collection.objects.link(ob_talot03)
scene.collection.objects.link(ob_talot04)
scene.collection.objects.link(ob_talot05)
scene.collection.objects.link(ob_talot2)
scene.collection.objects.link(ob_tree01g)
scene.collection.objects.link(ob_tree01g_1)
scene.collection.objects.link(ob_tree01g_2)
scene.collection.objects.link(ob_tree01g_3)
scene.collection.objects.link(ob_tree01g_4)
scene.collection.objects.link(ob_tunneli)
scene.collection.objects.link(ob_tunneli2)

# ---- scene / render settings (as saved in the file)
scene.frame_start = 1; scene.frame_end = 1800; scene.frame_set(763)
scene.render.engine = 'BLENDER_EEVEE_NEXT'
scene.cycles.sampling_pattern = 'TABULATED_SOBOL'
scene.view_settings.view_transform = 'Filmic'
bpy.context.view_layer.update()

# ---- added for rendering (the .blend has no active camera and no usable light): camera, sun
cam_auto = bpy.data.cameras.new('AutoCamera')
cam_auto.lens = 50.0
cam_auto.sensor_width = 36.0
cam_auto.clip_end = 10464.5
ob_auto_camera = bpy.data.objects.new('AutoCamera', cam_auto)
scene.collection.objects.link(ob_auto_camera)
ob_auto_camera.location = (475.349, -801.625, 509.353)
ob_auto_camera.rotation_euler = (1.09748, -7.21219e-08, 0.694738)
scene.camera = ob_auto_camera
light_auto_sun = bpy.data.lights.new('AutoSun', 'SUN')
light_auto_sun.energy = 3.0
light_auto_sun.angle = 0.0523599
ob_auto_sun = bpy.data.objects.new('AutoSun', light_auto_sun)
scene.collection.objects.link(ob_auto_sun)
ob_auto_sun.rotation_euler = (0.872665, 0.174533, 0.523599)
bpy.context.view_layer.update()
